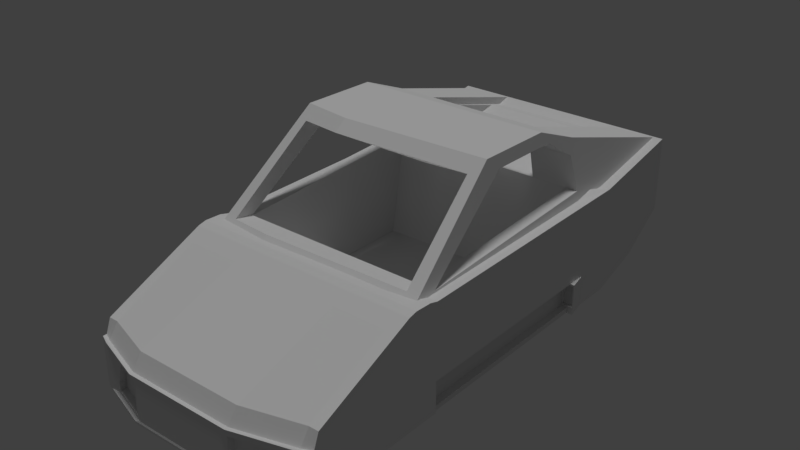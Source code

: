 # Source: Chirotteri.blend  (saved by Blender 2.78.0; exported with 4.5.12 LTS)
import bpy
from mathutils import Matrix  # noqa: F401  (used for matrix-valued properties, if any)

bpy.ops.wm.read_factory_settings(use_empty=True)
scene = bpy.context.scene
scene.name = 'Scene'

# ---- collections
col_collection_1 = bpy.data.collections.new('Collection 1'); scene.collection.children.link(col_collection_1)

# ---- materials (node trees are filled in below, after node groups)
mat_material = bpy.data.materials.new('Material')
mat_material.alpha_threshold = 0.0
mat_material.use_transparent_shadow = False
mat_material.roughness = 0.5

# ---- material node trees

# ---- world
world_world = bpy.data.worlds.new('World'); scene.world = world_world
world_world.color = (0.05088, 0.05088, 0.05088)
world_world.use_sun_shadow = False
world_world.sun_shadow_jitter_overblur = 0.0
world_world.cycles.sampling_method = 'MANUAL'

# ---- lights
light_hemi = bpy.data.lights.new('Hemi', 'SUN')
light_hemi.transmission_factor = 0.0
light_hemi.angle = 0.1993
light_hemi.energy = 1.0
light_hemi.shadow_buffer_clip_start = 0.5
light_hemi.shadow_soft_size = 0.1
light_hemi.shadow_cascade_max_distance = 1000.0

# ---- meshes
me_cube = bpy.data.meshes.new('Cube')
me_cube.from_pydata([(1.236, -2.848, -0.9767), (1.344, -1.308, 0.2349), (1.344, -1.412, 0.2136), (1.344, -2.682, -0.3018), (1.344, -2.747, -0.4579), (1.344, -2.795, -0.4579), (1.344, -0.9818, -0.646), (1.344, 1.542, -0.6415), (1.344, 1.766, -0.6412), (1.344, 2.93, -0.7964), (1.344, 3.507, -0.4227), (1.344, 3.507, 0.00371), (1.344, 3.507, 0.08899), (1.344, 3.507, 0.4301), (1.344, 2.273, 0.2152), (1.344, -0.9819, 0.199), (1.344, -1.097, 0.2272), (0.618, -3.083, -0.9405), (-1.344, -1.097, 0.2272), (-1.344, -1.308, 0.2349), (-1.344, -1.412, 0.2136), (1.236, -1.612, 0.1428), (1.236, -2.682, -0.3018), (1.236, -2.8, -0.4646), (1.236, -2.848, -0.4646), (1.236, -0.9818, -1.0), (1.236, -0.9818, -0.9479), (1.236, 1.563, -0.6415), (1.236, -0.9818, -0.646), (1.39, 1.542, -0.6415), (1.35, 1.766, -0.6412), (1.209, 2.273, -1.0), (1.209, 2.93, -0.7964), (1.209, 3.507, -0.4227), (0.5375, 3.507, -0.4227), (1.303, 3.507, -0.1924), (1.303, 3.507, -0.0005543), (1.303, 3.507, 0.0762), (1.236, 1.766, 0.2152), (-1.236, -0.9818, 0.199), (-1.344, -0.9818, 0.199), (1.236, -0.9819, 0.199), (1.112, -2.863, -0.953), (0.5562, -3.074, -0.9204), (-0.618, -3.083, -0.9405), (-1.236, -0.9818, -1.0), (-1.344, -2.795, -0.4579), (-1.344, -2.747, -0.4579), (-1.344, -2.682, -0.3018), (-1.344, 2.273, 0.2152), (-1.344, 3.507, 0.4301), (-1.344, 3.507, 0.08899), (-1.344, 3.507, 0.00371), (-1.344, 3.507, -0.4227), (-1.344, 2.93, -0.7964), (-1.344, 1.766, -1.0), (-1.344, 1.766, -0.6412), (-1.344, 1.542, -0.6415), (-1.344, -0.9818, -0.646), (-0.618, -1.612, 0.1428), (0.618, -1.612, 0.1428), (0.618, -2.916, -0.2656), (0.618, -3.035, -0.4283), (1.236, 1.563, -0.9472), (1.253, 1.561, -0.6721), (1.34, 1.544, -0.6721), (1.377, 1.544, -0.6721), (1.39, 1.542, -0.9472), (0.5375, 2.273, -1.0), (0.4838, 2.273, -1.0), (0.4838, 3.507, -0.4227), (0.5778, 3.507, -0.1924), (1.303, 3.437, -0.1924), (0.5375, 3.507, 0.08899), (0.6588, 3.507, 0.0762), (1.303, 3.437, 0.0762), (0.5778, 3.507, 0.1026), (-0.618, -1.277, 0.1948), (1.112, -2.863, -0.492), (-0.5562, -3.074, -0.9204), (1.057, -2.884, -0.9109), (-1.236, -2.848, -0.9767), (-1.236, -2.8, -0.4646), (-1.236, -2.848, -0.4646), (-1.236, -2.682, -0.3018), (-1.236, -1.612, 0.1428), (-1.303, 3.507, 0.0762), (-1.303, 3.507, -0.0005543), (-1.303, 3.507, -0.1924), (-0.5375, 3.507, -0.4227), (-1.209, 3.507, -0.4227), (-1.209, 2.93, -0.7964), (-1.209, 2.273, -1.0), (-1.236, 1.563, -1.0), (-1.35, 1.766, -1.0), (-1.35, 1.766, -0.6412), (-1.39, 1.542, -0.6415), (-1.236, 1.563, -0.6415), (-1.236, -0.9818, -0.646), (-1.236, -0.9818, -0.9479), (0.618, -3.083, -0.4283), (1.32, -0.9818, -1.0), (1.32, -0.9818, -0.9479), (1.253, 1.561, -0.9166), (1.32, 1.563, -0.9472), (1.377, 1.544, -0.9166), (1.253, 1.601, -0.6721), (1.34, 1.584, -0.6721), (1.377, 1.584, -0.6721), (4.896e-07, 2.273, -1.0), (7.041e-07, 3.507, -0.4227), (0.5778, 3.507, -0.0005543), (0.5778, 3.437, -0.1924), (0.5778, 3.437, -0.0005543), (0.6588, 3.437, 0.0762), (0.5375, 3.529, 0.08899), (0.5778, 3.529, 0.1026), (0.5375, 3.507, 0.1572), (0.5778, 3.507, 0.164), (1.233, -0.872, 0.2207), (1.132, 0.3135, 0.9996), (1.112, 0.1257, 1.149), (0.618, -1.277, 0.1948), (-1.236, -1.194, 0.1948), (-1.112, 0.1257, 1.149), (-1.132, 0.3135, 0.9996), (-1.233, -0.872, 0.2207), (0.5562, -3.074, -0.4594), (1.057, -2.884, -0.8138), (-0.5562, -3.074, -0.4594), (-1.112, -2.863, -0.953), (0.6118, -3.053, -0.8848), (-0.618, -3.035, -0.4283), (-0.618, -3.083, -0.4283), (-0.5375, 3.507, 0.08899), (-0.5778, 3.507, 0.1026), (-0.6588, 3.507, 0.0762), (-1.303, 3.437, 0.0762), (-0.5778, 3.507, -0.1924), (-1.303, 3.437, -0.1924), (-0.4838, 3.507, -0.4227), (-0.5375, 2.273, -1.0), (-0.4838, 2.273, -1.0), (-1.39, 1.542, -1.0), (-1.39, 1.542, -0.9472), (-1.377, 1.544, -0.6721), (-1.34, 1.544, -0.6721), (-1.253, 1.561, -0.6721), (-1.236, 1.563, -0.9472), (-1.32, -0.9818, -0.9479), (-1.32, -0.9818, -1.0), (-0.618, -2.916, -0.2656), (1.253, 1.601, -0.9166), (1.34, 1.544, -0.9166), (1.377, 1.584, -0.9166), (1.34, 1.584, -0.9166), (-0.5375, 3.507, -0.2095), (0.5375, 3.507, -0.2095), (0.5375, 3.422, 0.08899), (0.5778, 3.529, 0.164), (0.5375, 3.529, 0.1572), (-0.5375, 3.507, 0.1572), (1.217, 1.765, 0.3211), (0.6808, 1.766, 0.301), (1.236, -1.194, 0.1948), (1.112, 1.115, 1.129), (-0.613, -1.171, 0.2714), (-1.093, -1.119, 0.2625), (-1.112, 1.115, 1.129), (-1.132, 1.218, 0.9839), (-1.222, 1.694, 0.3168), (0.9424, -2.927, -0.5421), (0.6118, -3.053, -0.5161), (-0.6118, -3.053, -0.5161), (-1.112, -2.863, -0.492), (-1.057, -2.884, -0.9109), (1.057, -2.801, -0.8138), (1.057, -2.801, -0.9109), (0.6118, -2.97, -0.8848), (-0.5778, 3.507, 0.164), (-0.5778, 3.529, 0.1026), (-0.5375, 3.529, 0.08899), (-0.5375, 3.507, 0.00371), (-0.5778, 3.507, -0.0005543), (-0.6588, 3.437, 0.0762), (-0.5778, 3.437, -0.0005543), (-0.5778, 3.437, -0.1924), (-1.344, 1.542, -1.0), (-1.377, 1.544, -0.9166), (-1.377, 1.584, -0.6721), (-1.34, 1.584, -0.6721), (-1.253, 1.601, -0.6721), (-1.253, 1.561, -0.9166), (-1.32, 1.563, -0.9472), (-0.5375, 3.529, 0.1572), (1.093, 1.765, 0.3211), (1.093, 1.766, 0.301), (1.093, -1.118, 0.2624), (1.112, 1.761, 0.8914), (1.13, 1.247, 0.9834), (1.148, 1.697, 0.7203), (-1.013, -0.05527, 1.03), (-0.5562, 0.04232, 1.149), (-1.112, 1.761, 0.8914), (-1.148, 1.697, 0.7203), (-1.13, 1.247, 0.9834), (0.9424, -2.844, -0.5421), (0.6118, -2.97, -0.5161), (-0.6118, -3.053, -0.8848), (-0.9425, -2.927, -0.5421), (-1.057, -2.884, -0.8138), (-1.236, 1.766, 0.2152), (-1.236, 2.281, 0.1976), (1.236, 2.281, 0.1976), (0.618, 1.766, 0.2152), (-0.5778, 3.529, 0.164), (-0.5375, 3.422, 0.08899), (-1.34, 1.544, -0.9166), (-1.377, 1.584, -0.9166), (-1.253, 1.601, -0.9166), (-1.34, 1.584, -0.9166), (1.212, 1.765, 0.3442), (1.216, 1.769, 0.3213), (0.5636, -0.1146, 1.035), (1.013, -0.05425, 1.03), (3.576e-07, 1.761, 0.8914), (-0.5636, -0.1146, 1.035), (-0.6674, 1.761, 0.8914), (-0.6118, -2.97, -0.5161), (-0.6118, -2.97, -0.8848), (-0.9425, -2.844, -0.5421), (-1.057, -2.801, -0.9109), (-1.057, -2.801, -0.8138), (-1.236, 3.506, 0.3812), (1.236, 3.506, 0.3812), (1.236, 3.5, 0.4266), (0.7416, 3.5, 0.4266), (0.6674, 1.761, 0.8914), (0.7124, 1.765, 0.3442), (-0.6674, 1.739, 0.8094), (-0.6289, 1.751, 0.8518), (-0.7416, 3.5, 0.4266), (-1.236, 3.5, 0.4266), (-1.216, 1.769, 0.3213), (-0.618, 3.5, 0.4266), (0.3708, 3.5, 0.4266), (0.7416, 3.471, 0.3575), (0.6674, 1.739, 0.8094), (0.6235, 1.751, 0.8518), (-0.6381, 1.739, 0.8094), (-0.7416, 3.479, 0.3447), (0.618, 3.5, 0.4266), (0.6326, 1.739, 0.8094), (-0.3708, 3.5, 0.4266), (-0.6573, 2.074, 0.7203), (-0.6787, 3.034, 0.464), (6.31e-07, 3.5, 0.4266), (0.6728, 3.054, 0.4663), (0.6518, 2.081, 0.7203), (-0.2018, 3.293, -0.3648), (-0.2018, 3.559, -0.3648), (-0.173, 3.559, -0.4979), (-0.173, 3.293, -0.4979), (0.2018, 3.293, -0.3648), (0.173, 3.293, -0.4979), (-0.173, 3.293, -0.2317), (-0.173, 3.559, -0.2317), (-0.1453, 3.559, -0.3648), (-0.1246, 3.559, -0.4607), (0.173, 3.559, -0.4979), (0.2018, 3.559, -0.3648), (0.173, 3.293, -0.2317), (0.173, 3.559, -0.2317), (-0.1246, 3.559, -0.269), (0.1246, 3.559, -0.4607), (-0.1453, 3.546, -0.3648), (-0.1246, 3.546, -0.4607), (0.1453, 3.559, -0.3648), (0.1246, 3.559, -0.269), (-0.1246, 3.546, -0.269), (0.1246, 3.546, -0.4607), (0.1453, 3.546, -0.3648), (0.1246, 3.546, -0.269), (-1.093, 1.552, -0.8233), (-1.093, 1.769, 0.3213), (-0.6787, 1.769, 0.3213), (-1.093, -0.872, 0.2207), (-1.093, -0.4236, -0.8233), (-0.6573, 1.697, 0.7203), (0.6728, 1.769, 0.3213), (-0.6289, 1.472, 0.8518), (1.093, 1.552, -0.8233), (1.093, 1.769, 0.3213), (-1.013, 0.3135, 0.9996), (0.6518, 1.697, 0.7203), (1.093, -0.872, 0.2207), (1.093, -0.4236, -0.8233), (0.6235, 1.472, 0.8518), (1.013, 0.3135, 0.9996), (1.344, -1.412, 0.2136), (1.344, -2.682, -0.3018), (1.344, -2.682, -0.3018), (1.344, -2.747, -0.4579), (1.344, -2.747, -0.4579), (1.344, -2.795, -0.4579), (1.344, -2.795, -0.4579), (1.344, -2.682, -1.0), (1.344, -0.9818, -1.0), (1.344, -0.9818, -1.0), (1.344, -0.9818, -0.646), (1.344, -0.9818, -0.646), (1.344, 1.542, -0.6415), (1.344, 1.542, -0.6415), (1.344, 1.542, -0.6415), (1.344, 1.766, -0.6412), (1.344, 1.766, -0.6412), (1.344, 1.766, -1.0), (1.344, 1.766, -1.0), (1.344, 2.273, -1.0), (1.344, 2.273, -1.0), (1.344, 2.273, -1.0), (1.344, 2.93, -0.7964), (1.344, 3.507, -0.4227), (1.344, 3.507, -0.4227), (1.344, 3.507, -0.4227), (1.344, 3.507, 0.00371), (1.344, 3.507, 0.08899), (1.344, 3.507, 0.4301), (1.344, 3.507, 0.4301), (1.344, 2.273, 0.2152), (1.344, -0.9819, 0.199), (1.344, -1.097, 0.2272), (1.236, -2.848, -1.0), (1.344, -2.795, -0.9933), (1.344, -2.795, -0.9933), (1.236, -2.848, -0.9767), (0.618, -3.083, -0.9405), (0.618, -3.083, -0.9638), (-1.344, -1.097, 0.2272), (-1.344, -1.308, 0.2349), (1.344, -1.308, 0.2349), (-1.344, -1.412, 0.2136), (1.236, -2.682, -0.3018), (1.236, -2.8, -0.4646), (1.236, -2.848, -0.4646), (1.236, -2.848, -0.4646), (1.236, -0.9818, -1.0), (1.236, -0.9818, -0.9479), (1.236, -0.9818, -0.9479), (1.236, -0.9818, -0.9479), (1.236, 1.563, -0.6415), (1.236, 1.563, -0.6415), (1.236, -0.9818, -0.646), (1.236, -0.9818, -0.646), (1.39, 1.542, -0.6415), (1.39, 1.542, -0.6415), (1.35, 1.766, -0.6412), (1.35, 1.766, -0.6412), (1.35, 1.766, -1.0), (1.35, 1.766, -1.0), (1.344, 1.542, -1.0), (1.236, 1.563, -1.0), (1.236, 1.563, -1.0), (1.344, -2.747, -0.9933), (-0.618, -3.083, -0.9638), (-1.236, -2.848, -1.0), (-1.344, -2.795, -0.9933), (-1.344, -2.795, -0.9933), (-1.236, 1.563, -1.0), (-1.236, 1.563, -1.0), (-1.344, 1.542, -1.0), (-1.39, 1.542, -1.0), (-1.39, 1.542, -1.0), (-1.35, 1.766, -1.0), (-1.35, 1.766, -1.0), (1.39, 1.542, -1.0), (1.39, 1.542, -1.0), (1.209, 2.273, -1.0), (1.209, 3.507, -0.4227), (0.5375, 3.507, -0.4227), (0.5375, 3.507, -0.4227), (1.303, 3.507, -0.1924), (1.303, 3.507, -0.1924), (1.303, 3.507, -0.0005543), (1.303, 3.507, 0.0762), (1.303, 3.507, 0.0762), (1.236, -0.9819, 0.199), (1.236, -0.9819, 0.199), (-1.236, -0.9818, 0.199), (-1.236, -0.9818, 0.199), (1.112, -2.863, -0.953), (0.5562, -3.074, -0.9204), (-1.344, -2.795, -0.4579), (-1.344, -2.795, -0.4579), (-1.344, -2.747, -0.4579), (-1.344, -2.747, -0.4579), (-1.344, -2.682, -0.3018), (-1.344, -2.682, -0.3018), (-1.344, -0.9818, 0.199), (-1.344, 2.273, 0.2152), (-1.344, 3.507, 0.4301), (-1.344, 3.507, 0.4301), (-1.344, 3.507, 0.08899), (-1.344, 3.507, 0.00371), (-1.344, 3.507, -0.4227), (-1.344, 3.507, -0.4227), (-1.344, 3.507, -0.4227), (-1.344, 2.93, -0.7964), (-1.344, 2.273, -1.0), (-1.344, 2.273, -1.0), (-1.344, 2.273, -1.0), (-1.344, 1.766, -1.0), (-1.344, 1.766, -1.0), (-1.344, 1.766, -0.6412), (-1.344, 1.766, -0.6412), (-1.344, 1.542, -0.6415), (-1.344, 1.542, -0.6415), (-1.344, 1.542, -0.6415), (-1.344, -0.9818, -0.646), (-1.344, -0.9818, -0.646), (-1.344, -0.9818, -1.0), (-1.344, -0.9818, -1.0), (-1.344, -2.682, -1.0), (-1.344, -2.747, -0.9933), (0.618, -2.916, -0.2656), (0.618, -3.035, -0.4283), (-0.618, -3.083, -0.4283), (-0.618, -3.083, -0.4283), (0.618, -3.083, -0.4283), (0.618, -3.083, -0.4283), (1.236, 1.563, -0.9472), (1.236, 1.563, -0.9472), (1.236, 1.563, -0.9472), (1.253, 1.561, -0.9166), (1.253, 1.561, -0.9166), (1.253, 1.561, -0.6721), (1.253, 1.561, -0.6721), (1.34, 1.544, -0.6721), (1.377, 1.544, -0.6721), (1.377, 1.544, -0.6721), (1.39, 1.542, -0.9472), (0.5375, 2.273, -1.0), (0.4838, 2.273, -1.0), (0.4838, 2.273, -1.0), (0.4838, 3.507, -0.4227), (0.4838, 3.507, -0.4227), (0.5778, 3.507, -0.1924), (0.5778, 3.507, -0.1924), (1.303, 3.437, -0.1924), (1.303, 3.437, -0.1924), (0.6588, 3.507, 0.0762), (0.6588, 3.507, 0.0762), (1.303, 3.437, 0.0762), (1.303, 3.437, 0.0762), (0.5375, 3.507, 0.08899), (0.5375, 3.507, 0.08899), (0.5778, 3.507, 0.1026), (0.5778, 3.507, 0.1026), (0.618, -1.277, 0.1948), (-0.618, -1.277, 0.1948), (-1.236, -1.194, 0.1948), (-1.236, -1.194, 0.1948), (1.236, -1.194, 0.1948), (1.236, -1.194, 0.1948), (1.217, 1.765, 0.3211), (1.217, 1.765, 0.3211), (1.217, 1.765, 0.3211), (1.217, 1.765, 0.3211), (1.217, 1.765, 0.3211), (1.236, 1.766, 0.2152), (1.236, 1.766, 0.2152), (1.236, 1.766, 0.2152), (1.236, 1.766, 0.2152), (1.112, -2.863, -0.492), (-0.5562, -3.074, -0.9204), (-0.618, -3.083, -0.9405), (-1.236, -2.848, -0.9767), (-1.236, -2.848, -0.4646), (-1.236, -2.848, -0.4646), (-1.236, -2.8, -0.4646), (-1.236, -2.682, -0.3018), (-1.303, 3.507, 0.0762), (-1.303, 3.507, 0.0762), (-1.303, 3.507, -0.0005543), (-1.303, 3.507, -0.1924), (-1.303, 3.507, -0.1924), (-0.5375, 3.507, -0.4227), (-0.5375, 3.507, -0.4227), (-1.209, 3.507, -0.4227), (-1.209, 2.273, -1.0), (-1.35, 1.766, -0.6412), (-1.35, 1.766, -0.6412), (-1.39, 1.542, -0.6415), (-1.39, 1.542, -0.6415), (-1.236, 1.563, -0.6415), (-1.236, 1.563, -0.6415), (-1.236, -0.9818, -0.646), (-1.236, -0.9818, -0.646), (-1.236, -0.9818, -0.9479), (-1.236, -0.9818, -0.9479), (-1.236, -0.9818, -0.9479), (-1.236, -0.9818, -1.0), (1.32, -0.9818, -1.0), (1.32, -0.9818, -0.9479), (1.32, -0.9818, -0.9479), (1.32, 1.563, -0.9472), (1.32, 1.563, -0.9472), (1.377, 1.544, -0.9166), (1.377, 1.544, -0.9166), (1.253, 1.601, -0.6721), (1.253, 1.601, -0.6721), (1.34, 1.584, -0.6721), (1.377, 1.584, -0.6721), (1.377, 1.584, -0.6721), (4.896e-07, 2.273, -1.0), (7.041e-07, 3.507, -0.4227), (7.041e-07, 3.507, -0.4227), (7.041e-07, 3.507, -0.4227), (0.5778, 3.507, -0.0005543), (0.5778, 3.507, -0.0005543), (0.5778, 3.437, -0.1924), (0.5778, 3.437, -0.1924), (0.5778, 3.437, -0.0005543), (0.5778, 3.437, -0.0005543), (0.6588, 3.437, 0.0762), (0.6588, 3.437, 0.0762), (0.5375, 3.529, 0.08899), (0.5778, 3.529, 0.1026), (0.5778, 3.529, 0.1026), (0.5778, 3.507, 0.164), (0.5778, 3.507, 0.164), (0.5375, 3.507, 0.1572), (1.112, 0.1257, 1.149), (1.112, 0.1257, 1.149), (1.233, -0.872, 0.2207), (1.233, -0.872, 0.2207), (1.132, 0.3135, 0.9996), (1.132, 0.3135, 0.9996), (-1.112, 0.1257, 1.149), (-1.112, 0.1257, 1.149), (-1.132, 0.3135, 0.9996), (-1.132, 0.3135, 0.9996), (-1.233, -0.872, 0.2207), (-1.233, -0.872, 0.2207), (0.5562, -3.074, -0.4594), (0.6118, -3.053, -0.5161), (0.6118, -3.053, -0.5161), (0.9424, -2.927, -0.5421), (0.9424, -2.927, -0.5421), (1.057, -2.884, -0.8138), (1.057, -2.884, -0.9109), (1.057, -2.884, -0.9109), (0.6118, -3.053, -0.8848), (0.6118, -3.053, -0.8848), (-1.112, -2.863, -0.953), (-0.618, -3.035, -0.4283), (-0.5778, 3.507, 0.1026), (-0.5778, 3.507, 0.1026), (-0.5375, 3.507, 0.08899), (-0.5375, 3.507, 0.08899), (-0.6588, 3.507, 0.0762), (-0.6588, 3.507, 0.0762), (-1.303, 3.437, 0.0762), (-1.303, 3.437, 0.0762), (-0.5778, 3.507, -0.1924), (-0.5778, 3.507, -0.1924), (-1.303, 3.437, -0.1924), (-1.303, 3.437, -0.1924), (-0.4838, 3.507, -0.4227), (-0.4838, 3.507, -0.4227), (-0.4838, 2.273, -1.0), (-1.39, 1.542, -0.9472), (-1.377, 1.544, -0.6721), (-1.377, 1.544, -0.6721), (-1.34, 1.544, -0.6721), (-1.253, 1.561, -0.6721), (-1.253, 1.561, -0.6721), (-1.253, 1.561, -0.9166), (-1.253, 1.561, -0.9166), (-1.236, 1.563, -0.9472), (-1.236, 1.563, -0.9472), (-1.236, 1.563, -0.9472), (-1.32, -0.9818, -0.9479), (-1.32, -0.9818, -0.9479), (-1.32, -0.9818, -1.0), (-0.618, -2.916, -0.2656), (1.32, 1.563, -1.0), (1.32, 1.563, -1.0), (1.253, 1.601, -0.9166), (1.253, 1.601, -0.9166), (1.377, 1.584, -0.9166), (1.377, 1.584, -0.9166), (1.34, 1.584, -0.9166), (1.34, 1.544, -0.9166), (0.5375, 3.507, -0.2095), (0.5375, 3.422, 0.08899), (0.5375, 3.422, 0.08899), (0.5778, 3.529, 0.164), (0.5778, 3.529, 0.164), (0.5375, 3.529, 0.1572), (-0.5375, 3.507, 0.1572), (1.112, 1.115, 1.129), (-0.613, -1.171, 0.2714), (-1.093, -1.119, 0.2625), (-1.093, -1.119, 0.2625), (-1.112, 1.115, 1.129), (-1.132, 1.218, 0.9839), (-1.222, 1.694, 0.3168), (-0.5562, -3.074, -0.4594), (-1.112, -2.863, -0.492), (1.057, -2.801, -0.8138), (1.057, -2.801, -0.9109), (1.057, -2.801, -0.9109), (0.6118, -2.97, -0.8848), (0.6118, -2.97, -0.8848), (-0.5778, 3.507, 0.164), (-0.5778, 3.507, 0.164), (-0.5778, 3.529, 0.1026), (-0.5778, 3.529, 0.1026), (-0.5375, 3.529, 0.08899), (-0.5375, 3.507, 0.00371), (-0.5778, 3.507, -0.0005543), (-0.5778, 3.507, -0.0005543), (-0.6588, 3.437, 0.0762), (-0.6588, 3.437, 0.0762), (-0.5778, 3.437, -0.0005543), (-0.5778, 3.437, -0.0005543), (-0.5778, 3.437, -0.1924), (-0.5778, 3.437, -0.1924), (-1.377, 1.544, -0.9166), (-1.377, 1.544, -0.9166), (-1.377, 1.584, -0.6721), (-1.377, 1.584, -0.6721), (-1.34, 1.584, -0.6721), (-1.253, 1.601, -0.6721), (-1.253, 1.601, -0.6721), (-1.32, 1.563, -0.9472), (-1.32, 1.563, -0.9472), (-1.32, 1.563, -1.0), (-1.32, 1.563, -1.0), (-0.5375, 2.273, -1.0), (-0.5375, 3.529, 0.1572), (1.093, 1.765, 0.3211), (1.093, 1.765, 0.3211), (1.093, 1.765, 0.3211), (1.093, 1.765, 0.3211), (1.093, 1.765, 0.3211), (1.093, 1.766, 0.301), (1.093, 1.766, 0.301), (1.093, 1.766, 0.301), (1.093, 1.766, 0.301), (0.6808, 1.766, 0.301), (1.112, 1.761, 0.8914), (1.112, 1.761, 0.8914), (1.112, 1.761, 0.8914), (1.112, 1.761, 0.8914), (1.112, 1.761, 0.8914), (1.13, 1.247, 0.9834), (1.13, 1.247, 0.9834), (1.148, 1.697, 0.7203), (1.148, 1.697, 0.7203), (1.093, -1.118, 0.2624), (1.093, -1.118, 0.2624), (-1.013, -0.05527, 1.03), (-1.013, -0.05527, 1.03), (-0.5562, 0.04232, 1.149), (-1.112, 1.761, 0.8914), (-1.148, 1.697, 0.7203), (-1.148, 1.697, 0.7203), (-1.13, 1.247, 0.9834), (-1.13, 1.247, 0.9834), (0.9424, -2.844, -0.5421), (0.9424, -2.844, -0.5421), (0.6118, -2.97, -0.5161), (0.6118, -2.97, -0.5161), (-0.9425, -2.927, -0.5421), (-0.9425, -2.927, -0.5421), (-0.6118, -3.053, -0.5161), (-0.6118, -3.053, -0.5161), (-0.6118, -3.053, -0.8848), (-0.6118, -3.053, -0.8848), (-1.057, -2.884, -0.9109), (-1.057, -2.884, -0.9109), (-1.057, -2.884, -0.8138), (-1.236, 1.766, 0.2152), (-1.236, 1.766, 0.2152), (-1.236, 2.281, 0.1976), (-0.5778, 3.529, 0.164), (-0.5778, 3.529, 0.164), (-0.5375, 3.422, 0.08899), (-0.5375, 3.422, 0.08899), (-0.5375, 3.507, -0.2095), (-1.34, 1.544, -0.9166), (-1.377, 1.584, -0.9166), (-1.377, 1.584, -0.9166), (-1.253, 1.601, -0.9166), (-1.253, 1.601, -0.9166), (-1.34, 1.584, -0.9166), (1.236, 3.506, 0.3812), (1.236, 3.506, 0.3812), (1.236, 3.5, 0.4266), (1.236, 3.5, 0.4266), (1.236, 3.5, 0.4266), (1.212, 1.765, 0.3442), (1.212, 1.765, 0.3442), (1.212, 1.765, 0.3442), (1.216, 1.769, 0.3213), (1.216, 1.769, 0.3213), (0.5636, -0.1146, 1.035), (1.013, -0.05425, 1.03), (1.013, -0.05425, 1.03), (3.576e-07, 1.761, 0.8914), (3.576e-07, 1.761, 0.8914), (-0.5636, -0.1146, 1.035), (-0.6118, -2.97, -0.5161), (-0.6118, -2.97, -0.5161), (-0.6118, -2.97, -0.8848), (-0.6118, -2.97, -0.8848), (-0.9425, -2.844, -0.5421), (-0.9425, -2.844, -0.5421), (-1.057, -2.801, -0.9109), (-1.057, -2.801, -0.9109), (-1.057, -2.801, -0.8138), (-1.236, 3.5, 0.4266), (-1.236, 3.5, 0.4266), (-1.236, 3.5, 0.4266), (-1.236, 3.506, 0.3812), (-1.236, 3.506, 0.3812), (1.236, 2.281, 0.1976), (0.7416, 3.5, 0.4266), (0.7416, 3.5, 0.4266), (0.7416, 3.5, 0.4266), (0.6674, 1.761, 0.8914), (0.6674, 1.761, 0.8914), (0.6674, 1.761, 0.8914), (-0.6674, 1.739, 0.8094), (-0.6674, 1.739, 0.8094), (-0.6674, 1.761, 0.8914), (-0.6674, 1.761, 0.8914), (-0.7416, 3.5, 0.4266), (-0.7416, 3.5, 0.4266), (-0.7416, 3.5, 0.4266), (0.618, 3.5, 0.4266), (0.618, 3.5, 0.4266), (0.3708, 3.5, 0.4266), (0.3708, 3.5, 0.4266), (0.7416, 3.471, 0.3575), (0.7416, 3.471, 0.3575), (0.6674, 1.739, 0.8094), (0.6674, 1.739, 0.8094), (-0.6289, 1.751, 0.8518), (-0.6289, 1.751, 0.8518), (-0.6381, 1.739, 0.8094), (-0.6381, 1.739, 0.8094), (-0.7416, 3.479, 0.3447), (-0.7416, 3.479, 0.3447), (0.6235, 1.751, 0.8518), (0.6235, 1.751, 0.8518), (0.6326, 1.739, 0.8094), (0.6326, 1.739, 0.8094), (-0.6573, 2.074, 0.7203), (-0.6787, 3.034, 0.464), (-0.3708, 3.5, 0.4266), (-0.3708, 3.5, 0.4266), (-0.618, 3.5, 0.4266), (-0.618, 3.5, 0.4266), (6.31e-07, 3.5, 0.4266), (6.31e-07, 3.5, 0.4266), (6.31e-07, 3.5, 0.4266), (0.6728, 3.054, 0.4663), (0.6518, 2.081, 0.7203), (-1.093, 1.769, 0.3213), (-1.093, 1.769, 0.3213), (-1.216, 1.769, 0.3213), (-1.216, 1.769, 0.3213), (-1.093, -0.872, 0.2207), (-1.093, -0.872, 0.2207), (-1.093, -0.872, 0.2207), (-1.093, -0.872, 0.2207), (-1.093, -0.872, 0.2207), (-1.093, 1.552, -0.8233), (-1.093, 1.552, -0.8233), (-1.093, -0.4236, -0.8233), (-1.093, -0.4236, -0.8233), (0.6728, 1.769, 0.3213), (0.6728, 1.769, 0.3213), (-0.6787, 1.769, 0.3213), (-0.6787, 1.769, 0.3213), (-0.6573, 1.697, 0.7203), (-0.6573, 1.697, 0.7203), (-0.6289, 1.472, 0.8518), (-0.6289, 1.472, 0.8518), (1.093, 1.552, -0.8233), (1.093, 1.552, -0.8233), (-1.013, 0.3135, 0.9996), (-1.013, 0.3135, 0.9996), (0.6518, 1.697, 0.7203), (0.6518, 1.697, 0.7203), (1.093, 1.769, 0.3213), (1.093, 1.769, 0.3213), (1.093, -0.872, 0.2207), (1.093, -0.872, 0.2207), (1.093, -0.872, 0.2207), (1.093, -0.872, 0.2207), (1.093, -0.872, 0.2207), (1.093, -0.4236, -0.8233), (1.093, -0.4236, -0.8233), (0.6235, 1.472, 0.8518), (0.6235, 1.472, 0.8518), (1.013, 0.3135, 0.9996), (1.013, 0.3135, 0.9996), (-0.2018, 3.559, -0.3648), (-0.173, 3.559, -0.4979), (-0.173, 3.559, -0.4979), (-0.173, 3.293, -0.4979), (-0.173, 3.293, -0.4979), (-0.2018, 3.293, -0.3648), (0.173, 3.293, -0.4979), (0.173, 3.293, -0.4979), (0.2018, 3.293, -0.3648), (-0.173, 3.293, -0.2317), (-0.173, 3.293, -0.2317), (-0.173, 3.559, -0.2317), (-0.173, 3.559, -0.2317), (-0.1453, 3.559, -0.3648), (-0.1246, 3.559, -0.4607), (-0.1246, 3.559, -0.4607), (0.173, 3.559, -0.4979), (0.173, 3.559, -0.4979), (0.2018, 3.559, -0.3648), (0.173, 3.293, -0.2317), (0.173, 3.293, -0.2317), (0.173, 3.559, -0.2317), (0.173, 3.559, -0.2317), (-0.1246, 3.559, -0.269), (-0.1246, 3.559, -0.269), (0.1246, 3.559, -0.4607), (0.1246, 3.559, -0.4607), (-0.1453, 3.546, -0.3648), (-0.1246, 3.546, -0.4607), (-0.1246, 3.546, -0.4607), (0.1246, 3.559, -0.269), (0.1246, 3.559, -0.269), (0.1246, 3.546, -0.4607), (0.1246, 3.546, -0.4607), (0.1453, 3.546, -0.3648), (0.1453, 3.559, -0.3648), (0.1246, 3.546, -0.269), (0.1246, 3.546, -0.269), (-0.1246, 3.546, -0.269), (-0.1246, 3.546, -0.269), (0.618, 1.766, 0.2152), (0.618, 1.766, 0.2152)], [], [(1, 299, 300, 302, 304, 334, 363, 306, 307, 309, 311, 314, 316, 318, 321, 322, 325, 326, 327, 329, 330, 331), (344, 335, 332, 333, 305), (332, 335, 336, 337), (16, 338, 339, 340), (339, 341, 2, 340), (84, 85, 59, 585, 424, 60, 21, 342, 301, 2, 341, 397), (3, 22, 343, 303), (310, 308, 346, 347, 352), (350, 312, 6, 353), (315, 313, 354, 356), (8, 357, 358, 317), (9, 320, 377, 32), (323, 9, 32, 378), (12, 11, 383, 384), (388, 398, 338, 16, 15, 386), (17, 0, 390, 391), (336, 475, 364, 337), (392, 394, 396, 20, 19, 18, 40, 399, 400, 402, 403, 404, 407, 408, 411, 413, 415, 418, 421, 422, 423, 367), (342, 21, 60, 424), (351, 28, 348, 430), (7, 27, 431, 361, 360, 593, 433, 435, 437), (355, 7, 437, 438), (29, 440, 375, 359, 30), (31, 319, 441, 442), (379, 324, 33, 444), (522, 525, 452, 449, 521), (458, 459, 460, 389, 387, 462), (388, 685, 851, 651, 648, 646, 468, 470, 386, 15, 14, 49, 398), (335, 344, 473, 42), (336, 43, 474, 475), (364, 475, 476, 365), (365, 476, 477, 393, 366), (555, 479, 395, 46, 478, 426, 428, 345, 5, 4, 23, 425), (47, 82, 480, 48), (620, 134, 689, 691), (54, 406, 488, 91), (409, 54, 91, 489), (414, 412, 374, 490), (416, 56, 491, 492), (494, 496, 419, 417), (497, 498, 501, 420, 58), (22, 61, 62, 343), (349, 25, 502, 503), (432, 26, 504, 505), (67, 355, 438, 507), (65, 436, 509, 511, 512, 439), (600, 531, 599, 641), (380, 445, 515), (382, 446, 520, 448), (450, 385, 453, 524), (456, 454, 526, 527), (542, 607, 684, 39, 461, 538, 605, 606, 540), (24, 429, 544, 78), (42, 473, 127, 545, 547, 549, 550, 552, 43), (127, 608, 474, 43), (81, 44, 79, 554), (85, 84, 585, 59), (405, 486, 568, 90), (49, 14, 328, 401), (410, 92, 570, 640), (372, 571, 493, 95, 373), (57, 96, 572, 574), (575, 577, 692, 370, 369, 579, 495, 57, 574), (499, 98, 97, 580), (45, 500, 582, 584), (61, 151, 132, 62), (102, 101, 586, 506), (362, 63, 104, 587), (64, 434, 588, 510), (508, 66, 513, 590), (106, 589, 592, 107), (107, 592, 591, 108), (376, 67, 507, 593, 360), (68, 514, 443), (516, 569, 487), (316, 411, 408, 318), (447, 518, 523, 112), (519, 451, 114, 113), (530, 457, 528, 597), (465, 644, 801, 534), (531, 529, 598, 599), (91, 32, 377, 69, 109, 142, 489), (662, 710, 810, 802), (603, 663, 713, 202, 539, 123, 77, 602), (100, 427, 608, 127), (127, 43, 552, 545), (477, 476, 130, 609), (551, 128, 610, 611), (553, 80, 612, 613), (151, 480, 82, 132), (133, 83, 174, 129), (71, 381, 383, 11, 10, 34, 517, 89, 53, 52, 87, 484, 564, 622, 182, 156, 157, 455, 76, 118, 117, 161, 615, 556, 558, 51, 50, 13, 12, 384, 74, 111), (559, 557, 617, 619), (482, 560, 623, 562), (792, 781, 783, 806), (454, 559, 619, 526), (565, 485, 567, 627), (96, 144, 629, 572), (576, 146, 573, 631, 633, 634), (99, 581, 636, 583), (149, 637, 639, 150), (153, 105, 154, 155, 152, 103), (109, 141, 142), (559, 454, 596, 690), (73, 594, 595), (163, 852, 472, 466, 643, 196), (464, 535, 536, 657, 659, 705, 652, 601, 532, 463, 41, 469), (665, 533, 165, 168, 124), (686, 684, 607, 774, 667, 669, 606, 605, 666, 723, 726), (128, 548, 671, 610), (546, 131, 614, 673), (608, 609, 675, 677), (130, 474, 608, 677, 679, 681, 683, 675, 609), (176, 672, 674, 178, 177), (211, 212, 728, 471, 214), (616, 600, 641, 687), (135, 179, 688, 618), (32, 91, 488, 140, 110, 70, 378), (561, 621, 625, 624), (183, 138, 628, 626), (371, 370, 692, 629, 144), (145, 630, 693, 632), (578, 147, 635, 695), (697, 190, 189, 694), (696, 191, 190, 697), (148, 368, 638, 193), (160, 159, 116, 115, 181, 180, 215, 194), (38, 213, 698, 700, 654, 703, 706, 467), (711, 203, 168, 165, 653), (171, 172, 207, 206), (680, 678, 714, 716), (173, 676, 718, 715), (682, 208, 717, 720), (210, 175, 721, 722), (728, 212, 727, 699), (188, 217, 192, 219, 220, 218), (655, 701, 729, 732), (704, 656, 238), (121, 202, 713, 708, 709, 661, 602, 77, 122, 164), (724, 203, 738, 739), (228, 719, 232, 231, 229), (209, 210, 722, 230), (768, 742, 702, 234, 233, 725, 765), (730, 235, 743, 744), (731, 746, 748, 733), (740, 737, 735, 754), (747, 755, 736, 753, 760, 761, 769, 770, 758, 749), (762, 764, 242, 741), (251, 766, 745), (752, 239, 227, 712, 734, 247, 759, 756, 750), (767, 244, 763), (775, 782, 780, 772), (88, 483, 481, 563, 566), (283, 793, 649, 798, 784, 786, 771), (37, 36, 35, 72, 75), (255, 254, 788, 787), (258, 257, 785, 796), (289, 769, 761, 285), (800, 805, 287, 778), (166, 197, 295, 777, 604), (543, 541, 794, 776), (788, 254, 249, 751, 790), (223, 226, 664, 795, 125, 169, 670, 658, 537, 809, 224), (221, 660, 294, 784, 798, 707), (799, 647, 642), (156, 216, 158, 157), (291, 296, 804, 195, 650), (791, 240, 757, 807), (241, 250, 246, 236, 245, 256, 253), (205, 668, 789, 290, 808, 797, 200, 199), (645, 162, 222, 292), (297, 248, 252, 258, 796), (786, 288, 204, 773, 771), (51, 558, 182, 622, 136, 86, 87, 52), (126, 779, 284, 243, 170), (120, 119, 803, 298), (816, 811, 812, 814), (819, 259, 815, 817), (820, 822, 811, 816), (813, 260, 824, 825), (262, 261, 827, 818), (829, 263, 264, 828), (830, 821, 259, 819), (831, 832, 823, 265), (260, 266, 834, 824), (269, 813, 825, 836), (826, 267, 838, 839), (270, 269, 836, 846), (833, 271, 263, 829), (266, 272, 841, 834), (267, 835, 850, 838), (837, 268, 840, 843), (275, 845, 844, 276), (272, 270, 846, 841), (277, 274, 280, 281), (273, 842, 847, 849), (279, 848, 845, 275), (278, 277, 281, 282), (139, 137, 184, 185, 186), (201, 167, 286, 293), (93, 187, 143, 94, 55), (203, 711, 738), (225, 198, 237), (359, 375, 93, 55), (101, 150, 639, 586), (306, 422, 421, 307), (333, 332, 337, 364, 365, 366, 367, 423, 422, 306, 363, 334)])
_uv = me_cube.uv_layers.new(name='UVMap')
_uv.uv.foreach_set('vector', [0.2573, 0.2671, 0.2547, 0.2666, 0.2225, 0.2536, 0.2209, 0.2496, 0.2197, 0.2496, 0.2197, 0.2361, 0.2209, 0.2361, 0.2225, 0.2359, 0.2655, 0.2359, 0.2655, 0.2449, 0.3294, 0.245, 0.335, 0.245, 0.335, 0.2359, 0.3478, 0.2359, 0.3645, 0.2411, 0.3791, 0.2505, 0.3791, 0.2613, 0.3791, 0.2635, 0.3791, 0.2721, 0.3478, 0.2667, 0.2655, 0.2662, 0.2626, 0.267, 0.2183, 0.2495, 0.2183, 0.2365, 0.2183, 0.2359, 0.2197, 0.2361, 0.2197, 0.2496, 0.2183, 0.2359, 0.2183, 0.2365, 0.2124, 0.2374, 0.2124, 0.2368, 0.2626, 0.267, 0.2626, 0.267, 0.2573, 0.2671, 0.2573, 0.2671, 0.2573, 0.2671, 0.2547, 0.2666, 0.2547, 0.2666, 0.2573, 0.2671, 0.2225, 0.2536, 0.2496, 0.2648, 0.2496, 0.2648, 0.2166, 0.2545, 0.2166, 0.2545, 0.2496, 0.2648, 0.2496, 0.2648, 0.2225, 0.2536, 0.2225, 0.2536, 0.2547, 0.2666, 0.2547, 0.2666, 0.2225, 0.2536, 0.2225, 0.2536, 0.2225, 0.2536, 0.2196, 0.2495, 0.2209, 0.2496, 0.2655, 0.2449, 0.2655, 0.2359, 0.2655, 0.2359, 0.2655, 0.2372, 0.2655, 0.2449, 0.3299, 0.245, 0.3294, 0.245, 0.2655, 0.2449, 0.2655, 0.2449, 0.335, 0.245, 0.3294, 0.245, 0.3294, 0.245, 0.335, 0.245, 0.335, 0.245, 0.335, 0.245, 0.335, 0.2359, 0.335, 0.2359, 0.3645, 0.2411, 0.3478, 0.2359, 0.3478, 0.2359, 0.3645, 0.2411, 0.3791, 0.2505, 0.3645, 0.2411, 0.3645, 0.2411, 0.3791, 0.2505, 0.3791, 0.2635, 0.3791, 0.2613, 0.3791, 0.2612, 0.3791, 0.2631, 0.2655, 0.2662, 0.2655, 0.2662, 0.2626, 0.267, 0.2626, 0.267, 0.2655, 0.2662, 0.2655, 0.2662, 0.2124, 0.2374, 0.2183, 0.2365, 0.218, 0.2371, 0.2126, 0.2379, 0.2124, 0.2374, 0.2124, 0.2374, 0.2124, 0.2368, 0.2124, 0.2368, 0.2197, 0.2496, 0.2209, 0.2496, 0.2225, 0.2536, 0.2547, 0.2666, 0.2573, 0.2671, 0.2626, 0.267, 0.2655, 0.2662, 0.3478, 0.2667, 0.3791, 0.2721, 0.3791, 0.2635, 0.3791, 0.2613, 0.3791, 0.2505, 0.3645, 0.2411, 0.3478, 0.2359, 0.335, 0.2359, 0.335, 0.245, 0.3294, 0.245, 0.2655, 0.2449, 0.2655, 0.2359, 0.2225, 0.2359, 0.2209, 0.2361, 0.2197, 0.2361, 0.2225, 0.2536, 0.2496, 0.2648, 0.2496, 0.2648, 0.2166, 0.2545, 0.3299, 0.245, 0.2655, 0.2449, 0.2655, 0.2372, 0.3299, 0.2373, 0.3294, 0.245, 0.3299, 0.245, 0.3299, 0.2373, 0.3299, 0.2359, 0.3294, 0.2359, 0.3294, 0.238, 0.3298, 0.238, 0.3298, 0.2442, 0.3294, 0.2442, 0.3294, 0.245, 0.3294, 0.245, 0.3294, 0.2442, 0.3294, 0.2442, 0.3294, 0.245, 0.3294, 0.2373, 0.3294, 0.2359, 0.335, 0.2359, 0.335, 0.245, 0.3478, 0.2359, 0.3478, 0.2359, 0.3478, 0.2359, 0.3478, 0.2359, 0.3791, 0.2505, 0.3791, 0.2505, 0.3791, 0.2505, 0.3791, 0.2505, 0.3553, 0.85, 0.3553, 0.8598, 0.3553, 0.8598, 0.3553, 0.8256, 0.3553, 0.8256, 0.2581, 0.2661, 0.2581, 0.2661, 0.2602, 0.2661, 0.2655, 0.2662, 0.2655, 0.2662, 0.2602, 0.2661, 0.2655, 0.2662, 0.335, 0.2667, 0.335, 0.2667, 0.3347, 0.2674, 0.3348, 0.2682, 0.3348, 0.2685, 0.335, 0.2693, 0.335, 0.2667, 0.2655, 0.2662, 0.2655, 0.2662, 0.3478, 0.2667, 0.3478, 0.2667, 0.2655, 0.2662, 0.2183, 0.2365, 0.2183, 0.2495, 0.218, 0.2488, 0.218, 0.2371, 0.2124, 0.2374, 0.2126, 0.2379, 0.2126, 0.2379, 0.2124, 0.2374, 0.2124, 0.2368, 0.2124, 0.2374, 0.2183, 0.2365, 0.2183, 0.2359, 0.2183, 0.2359, 0.2183, 0.2365, 0.2183, 0.2495, 0.2197, 0.2496, 0.2197, 0.2361, 0.2136, 0.2504, 0.2196, 0.2495, 0.2209, 0.2496, 0.2197, 0.2496, 0.2183, 0.2495, 0.2124, 0.2504, 0.2124, 0.2504, 0.2183, 0.2495, 0.2197, 0.2496, 0.2209, 0.2496, 0.2196, 0.2495, 0.2136, 0.2504, 0.2209, 0.2496, 0.2196, 0.2495, 0.2225, 0.2536, 0.2225, 0.2536, 0.3791, 0.2613, 0.3791, 0.2635, 0.3769, 0.2635, 0.3791, 0.2559, 0.3645, 0.2411, 0.3791, 0.2505, 0.3791, 0.2505, 0.3645, 0.2411, 0.3478, 0.2359, 0.3645, 0.2411, 0.3645, 0.2411, 0.3478, 0.2359, 0.335, 0.245, 0.335, 0.2359, 0.335, 0.2359, 0.335, 0.245, 0.3294, 0.245, 0.335, 0.245, 0.335, 0.245, 0.3294, 0.245, 0.3299, 0.245, 0.2655, 0.2449, 0.2655, 0.2449, 0.3294, 0.245, 0.2655, 0.2449, 0.2655, 0.2372, 0.2655, 0.2359, 0.2655, 0.2359, 0.2655, 0.2449, 0.2225, 0.2536, 0.2166, 0.2545, 0.2136, 0.2504, 0.2196, 0.2495, 0.2655, 0.2372, 0.2655, 0.2359, 0.2655, 0.2359, 0.2655, 0.2372, 0.3299, 0.2373, 0.2655, 0.2372, 0.2655, 0.2372, 0.3299, 0.2373, 0.3294, 0.2373, 0.3294, 0.245, 0.3294, 0.2442, 0.3294, 0.238, 0.3294, 0.2442, 0.3298, 0.2442, 0.3309, 0.2442, 0.3304, 0.2442, 0.3304, 0.2442, 0.3294, 0.2442, 0.2353, 0.8015, 0.2353, 0.8015, 0.2358, 0.8015, 0.2358, 0.8015, 0.3791, 0.2505, 0.3791, 0.2505, 0.3791, 0.2505, 0.3791, 0.2563, 0.3791, 0.2563, 0.3773, 0.2563, 0.3773, 0.2563, 0.3791, 0.2631, 0.3791, 0.2631, 0.3773, 0.2631, 0.3773, 0.2631, 0.2353, 0.8001, 0.2353, 0.7997, 0.2358, 0.7997, 0.2358, 0.8001, 0.2683, 0.2667, 0.3332, 0.2692, 0.335, 0.2667, 0.2655, 0.2662, 0.2602, 0.2661, 0.2935, 0.2881, 0.3205, 0.2876, 0.3224, 0.2846, 0.2986, 0.2847, 0.2183, 0.2495, 0.2124, 0.2504, 0.2126, 0.2496, 0.218, 0.2488, 0.218, 0.2371, 0.218, 0.2488, 0.2126, 0.2496, 0.2132, 0.2482, 0.2163, 0.2475, 0.2174, 0.2406, 0.2174, 0.2382, 0.2132, 0.2388, 0.2126, 0.2379, 0.2126, 0.2496, 0.2126, 0.2496, 0.2126, 0.2379, 0.2126, 0.2379, 0.2183, 0.2365, 0.2124, 0.2374, 0.2126, 0.2379, 0.218, 0.2371, 0.2496, 0.2648, 0.2225, 0.2536, 0.2166, 0.2545, 0.2496, 0.2648, 0.3791, 0.2505, 0.3791, 0.2505, 0.3791, 0.2505, 0.3791, 0.2505, 0.3478, 0.2667, 0.3478, 0.2667, 0.3791, 0.2721, 0.3791, 0.2721, 0.3478, 0.2359, 0.3478, 0.2359, 0.3478, 0.2359, 0.3478, 0.2359, 0.3294, 0.2359, 0.3294, 0.2373, 0.3294, 0.245, 0.335, 0.245, 0.335, 0.2359, 0.3294, 0.245, 0.3294, 0.245, 0.3294, 0.2442, 0.3294, 0.2442, 0.3298, 0.2442, 0.3298, 0.238, 0.3294, 0.238, 0.3294, 0.2359, 0.3299, 0.2359, 0.3299, 0.2373, 0.3299, 0.245, 0.3294, 0.245, 0.3294, 0.2442, 0.2655, 0.2372, 0.2655, 0.2449, 0.3299, 0.245, 0.3299, 0.2373, 0.2655, 0.2359, 0.2655, 0.2372, 0.2655, 0.2372, 0.2655, 0.2359, 0.2166, 0.2545, 0.2166, 0.2545, 0.2136, 0.2504, 0.2136, 0.2504, 0.2655, 0.2372, 0.2655, 0.2359, 0.3299, 0.2359, 0.3299, 0.2373, 0.3299, 0.2359, 0.3299, 0.2373, 0.3299, 0.2373, 0.3299, 0.2359, 0.3298, 0.2442, 0.3298, 0.238, 0.3309, 0.238, 0.3309, 0.2442, 0.3294, 0.238, 0.3294, 0.2442, 0.3304, 0.2442, 0.3304, 0.238, 0.1517, 0.7192, 0.1517, 0.6881, 0.1496, 0.6881, 0.1496, 0.7192, 0.1496, 0.7192, 0.1496, 0.6881, 0.1496, 0.6881, 0.1496, 0.7192, 0.3294, 0.2359, 0.3294, 0.2373, 0.3294, 0.238, 0.3294, 0.238, 0.3294, 0.2359, 0.3478, 0.2359, 0.3478, 0.2359, 0.3478, 0.2359, 0.3791, 0.2505, 0.3791, 0.2505, 0.3791, 0.2505, 0.335, 0.2359, 0.335, 0.2359, 0.3478, 0.2359, 0.3478, 0.2359, 0.3791, 0.2563, 0.3791, 0.2612, 0.3773, 0.2612, 0.3773, 0.2563, 0.3791, 0.2612, 0.3791, 0.2631, 0.3773, 0.2631, 0.3773, 0.2612, 0.3478, 0.7341, 0.3478, 0.7326, 0.3484, 0.7326, 0.3484, 0.7341, 0.7254, 0.7536, 0.7254, 0.7536, 0.7254, 0.7536, 0.7254, 0.7536, 0.2353, 0.8015, 0.2353, 0.8016, 0.2358, 0.8016, 0.2358, 0.8015, 0.2206, 0.7774, 0.2206, 0.7774, 0.204, 0.7722, 0.204, 0.7722, 0.204, 0.7722, 0.204, 0.7722, 0.204, 0.7722, 0.7254, 0.7536, 0.7254, 0.7536, 0.7254, 0.7536, 0.7254, 0.7536, 0.2621, 0.2677, 0.2889, 0.2853, 0.2874, 0.2855, 0.2914, 0.2881, 0.2935, 0.2881, 0.2602, 0.2661, 0.2581, 0.2661, 0.2607, 0.2679, 0.2124, 0.2504, 0.2124, 0.2504, 0.2126, 0.2496, 0.2126, 0.2496, 0.2126, 0.2496, 0.2126, 0.2379, 0.2132, 0.2388, 0.2132, 0.2482, 0.2183, 0.2495, 0.2183, 0.2365, 0.218, 0.2371, 0.218, 0.2488, 0.2174, 0.2382, 0.2174, 0.2406, 0.2195, 0.2406, 0.2195, 0.2382, 0.2132, 0.2388, 0.2174, 0.2382, 0.2195, 0.2382, 0.2153, 0.2388, 0.2166, 0.2545, 0.2225, 0.2536, 0.2196, 0.2495, 0.2136, 0.2504, 0.2124, 0.2504, 0.2183, 0.2495, 0.218, 0.2488, 0.2126, 0.2496, 0.3791, 0.2563, 0.3791, 0.2563, 0.3791, 0.2612, 0.3791, 0.2613, 0.3791, 0.2505, 0.3791, 0.2505, 0.3791, 0.2505, 0.3791, 0.2505, 0.3791, 0.2505, 0.3791, 0.2613, 0.3791, 0.2612, 0.3791, 0.2563, 0.3791, 0.2563, 0.3791, 0.2612, 0.3791, 0.2613, 0.3791, 0.2559, 0.3791, 0.2559, 0.3791, 0.2635, 0.3791, 0.2638, 0.3791, 0.2654, 0.3791, 0.2652, 0.3791, 0.2652, 0.3791, 0.2654, 0.3791, 0.2638, 0.3791, 0.2635, 0.3791, 0.2635, 0.3791, 0.2721, 0.3791, 0.2721, 0.3791, 0.2635, 0.3791, 0.2631, 0.3791, 0.2631, 0.3791, 0.2612, 0.2665, 0.331, 0.2665, 0.3313, 0.267, 0.3313, 0.267, 0.331, 0.3791, 0.2631, 0.3791, 0.2631, 0.3773, 0.2631, 0.3773, 0.2631, 0.7254, 0.7536, 0.7254, 0.7536, 0.7254, 0.7536, 0.7254, 0.7536, 0.2353, 0.7997, 0.2353, 0.7997, 0.2358, 0.7997, 0.2358, 0.7997, 0.3791, 0.2563, 0.3791, 0.2563, 0.3773, 0.2563, 0.3773, 0.2563, 0.3294, 0.245, 0.3294, 0.2373, 0.3294, 0.238, 0.3294, 0.2442, 0.3298, 0.2442, 0.3294, 0.2442, 0.3294, 0.2442, 0.3304, 0.2442, 0.3304, 0.2442, 0.3309, 0.2442, 0.2655, 0.2372, 0.3299, 0.2373, 0.3299, 0.2373, 0.2655, 0.2372, 0.2655, 0.2372, 0.3299, 0.2373, 0.3299, 0.2359, 0.2655, 0.2359, 0.3294, 0.238, 0.3294, 0.238, 0.3304, 0.238, 0.3304, 0.238, 0.3309, 0.238, 0.3298, 0.238, 0.3478, 0.2359, 0.3478, 0.2359, 0.3478, 0.2359, 0.3791, 0.2635, 0.3791, 0.2635, 0.3769, 0.2635, 0.3769, 0.2635, 0.3791, 0.2635, 0.3791, 0.2559, 0.3769, 0.2635, 0.3347, 0.2674, 0.335, 0.2667, 0.335, 0.2667, 0.335, 0.2693, 0.3348, 0.2685, 0.3348, 0.2682, 0.335, 0.2693, 0.2683, 0.2667, 0.2986, 0.2847, 0.3232, 0.2846, 0.3333, 0.2793, 0.335, 0.2699, 0.3349, 0.2838, 0.3205, 0.2876, 0.2935, 0.2881, 0.2602, 0.2661, 0.2655, 0.2662, 0.335, 0.2667, 0.2914, 0.2881, 0.2935, 0.2881, 0.3205, 0.2876, 0.3205, 0.2876, 0.2935, 0.2881, 0.3481, 0.2662, 0.335, 0.2667, 0.3332, 0.2692, 0.3351, 0.2693, 0.3333, 0.2793, 0.3232, 0.2846, 0.3224, 0.2846, 0.3205, 0.2876, 0.3349, 0.2838, 0.3789, 0.272, 0.379, 0.2709, 0.2174, 0.2406, 0.2163, 0.2475, 0.2184, 0.2475, 0.2195, 0.2406, 0.2132, 0.2482, 0.2132, 0.2388, 0.2153, 0.2388, 0.2153, 0.2482, 0.2126, 0.2496, 0.218, 0.2488, 0.2163, 0.2475, 0.2132, 0.2482, 0.218, 0.2371, 0.2126, 0.2379, 0.2126, 0.2496, 0.2132, 0.2482, 0.2132, 0.2388, 0.2174, 0.2382, 0.2174, 0.2406, 0.2163, 0.2475, 0.218, 0.2488, 0.1527, 0.695, 0.1472, 0.7296, 0.1313, 0.7329, 0.1313, 0.686, 0.1527, 0.6827, 0.335, 0.2667, 0.3481, 0.2662, 0.3481, 0.2662, 0.335, 0.2667, 0.335, 0.2667, 0.2353, 0.8016, 0.2353, 0.8015, 0.2358, 0.8015, 0.2358, 0.8016, 0.3478, 0.7326, 0.3478, 0.7341, 0.3484, 0.7341, 0.3484, 0.7326, 0.2206, 0.7774, 0.2206, 0.7774, 0.2353, 0.7868, 0.2353, 0.7868, 0.2353, 0.7868, 0.2353, 0.7868, 0.2353, 0.7868, 0.3791, 0.2631, 0.3791, 0.2612, 0.3773, 0.2612, 0.3773, 0.2631, 0.3791, 0.2612, 0.3791, 0.2563, 0.3773, 0.2563, 0.3773, 0.2612, 0.3294, 0.2359, 0.3294, 0.2359, 0.3294, 0.238, 0.3294, 0.238, 0.3294, 0.2373, 0.3294, 0.2442, 0.3294, 0.238, 0.3304, 0.238, 0.3304, 0.2442, 0.3298, 0.238, 0.3298, 0.2442, 0.3309, 0.2442, 0.3309, 0.238, 0.1496, 0.6881, 0.1496, 0.7192, 0.1496, 0.7192, 0.1496, 0.6881, 0.1517, 0.6881, 0.1517, 0.7192, 0.1496, 0.7192, 0.1496, 0.6881, 0.3299, 0.2373, 0.3299, 0.2359, 0.3299, 0.2359, 0.3299, 0.2373, 0.2358, 0.8015, 0.2358, 0.8016, 0.2358, 0.8001, 0.2358, 0.7997, 0.2358, 0.7997, 0.2358, 0.8001, 0.2358, 0.8016, 0.2358, 0.8015, 0.335, 0.2667, 0.3481, 0.2662, 0.379, 0.2709, 0.3789, 0.272, 0.3349, 0.2838, 0.335, 0.2699, 0.3351, 0.2693, 0.335, 0.2693, 0.3349, 0.2838, 0.3349, 0.2838, 0.3205, 0.2876, 0.3205, 0.2876, 0.3349, 0.2838, 0.2163, 0.2475, 0.2132, 0.2482, 0.2153, 0.2482, 0.2184, 0.2475, 0.2132, 0.2388, 0.2132, 0.2482, 0.2153, 0.2482, 0.2153, 0.2388, 0.2132, 0.2482, 0.2163, 0.2475, 0.2184, 0.2475, 0.2153, 0.2482, 0.2174, 0.2382, 0.2132, 0.2388, 0.2153, 0.2388, 0.2195, 0.2382, 0.2174, 0.2406, 0.2174, 0.2382, 0.2195, 0.2382, 0.2195, 0.2406, 0.3481, 0.2662, 0.3481, 0.2662, 0.379, 0.2709, 0.379, 0.2709, 0.3294, 0.238, 0.3294, 0.238, 0.3298, 0.238, 0.3309, 0.238, 0.3304, 0.238, 0.3304, 0.238, 0.3349, 0.2838, 0.3789, 0.272, 0.3789, 0.272, 0.3349, 0.2838, 0.335, 0.2699, 0.3349, 0.2838, 0.3346, 0.2678, 0.2935, 0.2881, 0.2914, 0.2881, 0.2874, 0.2855, 0.2874, 0.2855, 0.289, 0.2854, 0.2621, 0.2677, 0.2607, 0.2679, 0.2581, 0.2661, 0.2581, 0.2661, 0.2602, 0.2661, 0.3789, 0.272, 0.3349, 0.2838, 0.3349, 0.2838, 0.3789, 0.272, 0.1313, 0.7329, 0.1472, 0.7296, 0.1527, 0.695, 0.1527, 0.6827, 0.1313, 0.686, 0.2163, 0.2475, 0.2174, 0.2406, 0.2195, 0.2406, 0.2184, 0.2475, 0.3789, 0.272, 0.3789, 0.272, 0.3789, 0.272, 0.379, 0.2709, 0.379, 0.2709, 0.3789, 0.272, 0.3789, 0.272, 0.3789, 0.272, 0.3789, 0.272, 0.3789, 0.272, 0.3789, 0.272, 0.3789, 0.272, 0.3782, 0.2703, 0.3344, 0.2817, 0.3349, 0.2838, 0.3789, 0.272, 0.3349, 0.2838, 0.3344, 0.2817, 0.3783, 0.2699, 0.3782, 0.2703, 0.3783, 0.2699, 0.3344, 0.2817, 0.3344, 0.2817, 0.3428, 0.2794, 0.3671, 0.2729, 0.3676, 0.273, 0.343, 0.2794, 0.3344, 0.2817, 0.3344, 0.2817, 0.3789, 0.272, 0.3789, 0.272, 0.3789, 0.272, 0.3789, 0.272, 0.3789, 0.272, 0.3789, 0.272, 0.3789, 0.272, 0.3344, 0.2817, 0.3344, 0.2817, 0.3349, 0.2838, 0.3349, 0.2838, 0.3349, 0.2838, 0.3344, 0.2817, 0.3344, 0.2817, 0.3346, 0.2828, 0.3346, 0.2828, 0.3789, 0.272, 0.3789, 0.272, 0.3789, 0.272, 0.7254, 0.7536, 0.7254, 0.7536, 0.7254, 0.7536, 0.7254, 0.7536, 0.3791, 0.2563, 0.3791, 0.2612, 0.3791, 0.2631, 0.3773, 0.2631, 0.3773, 0.2563, 0.7254, 0.7536, 0.7254, 0.7536, 0.7254, 0.7536, 0.7254, 0.7536, 0.7254, 0.7536, 0.7254, 0.7536, 0.7254, 0.7536, 0.3791, 0.2631, 0.3791, 0.2612, 0.3791, 0.2563, 0.3773, 0.2563, 0.3773, 0.2631, 0.7254, 0.7536, 0.7254, 0.7536, 0.7254, 0.7536, 0.7254, 0.7536, 0.7254, 0.7536, 0.7254, 0.7536, 0.7254, 0.7536, 0.7254, 0.7536, 0.7254, 0.7536, 0.7254, 0.7536, 0.7254, 0.7536, 0.7254, 0.7536, 0.7254, 0.7536, 0.7254, 0.7536, 0.7254, 0.7536, 0.7254, 0.7536, 0.7254, 0.7536, 0.7254, 0.7536, 0.7254, 0.7536, 0.7254, 0.7536, 0.7254, 0.7536, 0.7254, 0.7536, 0.7254, 0.7536, 0.7254, 0.7536, 0.7254, 0.7536, 0.7254, 0.7536, 0.7254, 0.7536, 0.7254, 0.7536, 0.7254, 0.7536, 0.7254, 0.7536, 0.7254, 0.7536, 0.7254, 0.7536, 0.7254, 0.7536, 0.7254, 0.7536, 0.7254, 0.7536, 0.7254, 0.7536, 0.7254, 0.7536, 0.7254, 0.7536, 0.7254, 0.7536, 0.7254, 0.7536, 0.7254, 0.7536, 0.7254, 0.7536, 0.7254, 0.7536, 0.7254, 0.7536, 0.7254, 0.7536, 0.7254, 0.7536, 0.7254, 0.7536, 0.7566, 0.7536, 0.7566, 0.7536, 0.7566, 0.7536, 0.3791, 0.2559, 0.3769, 0.2635, 0.3769, 0.2635, 0.3791, 0.2559, 0.7254, 0.7536, 0.7254, 0.7536, 0.7254, 0.7536, 0.7254, 0.7536, 0.7254, 0.7536, 0.7254, 0.7536, 0.7254, 0.7536, 0.7254, 0.7536, 0.7254, 0.7536, 0.3789, 0.272, 0.3783, 0.2699, 0.3782, 0.2703, 0.3789, 0.272, 0.3789, 0.272, 0.3789, 0.272, 0.3789, 0.272, 0.7254, 0.7536, 0.7254, 0.7536, 0.7254, 0.7536, 0.7254, 0.7536, 0.7254, 0.7536, 0.7254, 0.7536, 0.7254, 0.7536, 0.7254, 0.7536, 0.7566, 0.7536, 0.7566, 0.7536, 0.7566, 0.7536, 0.7566, 0.7536, 0.7254, 0.7536, 0.7254, 0.7536, 0.7254, 0.7536, 0.7254, 0.7536, 0.7254, 0.7536, 0.7254, 0.7536, 0.7254, 0.7536, 0.7254, 0.7536, 0.7254, 0.7536, 0.7254, 0.7536, 0.3791, 0.2635, 0.3791, 0.2635, 0.3791, 0.2613, 0.3791, 0.2612, 0.3791, 0.2631, 0.3791, 0.2631, 0.3791, 0.2612, 0.3791, 0.2613, 0.7254, 0.7536, 0.7254, 0.7536, 0.7254, 0.7536, 0.7254, 0.7536, 0.7254, 0.7536, 0.7254, 0.7536, 0.7254, 0.7536, 0.7254, 0.7536, 0.7254, 0.7536, 0.7537, 0.8015, 0.77, 0.8015, 0.77, 0.8178, 0.7537, 0.8178, 0.3397, 0.3054, 0.356, 0.3054, 0.356, 0.3217, 0.3397, 0.3217, 0.7537, 0.8015, 0.77, 0.8015, 0.77, 0.8178, 0.7537, 0.8178, 0.7537, 0.8015, 0.77, 0.8015, 0.77, 0.8178, 0.7537, 0.8178, 0.7537, 0.8015, 0.77, 0.8015, 0.77, 0.8178, 0.7537, 0.8178, 0.7537, 0.8015, 0.77, 0.8015, 0.77, 0.8178, 0.7537, 0.8178, 0.3397, 0.3054, 0.356, 0.3054, 0.356, 0.3217, 0.3397, 0.3217, 0.7537, 0.8015, 0.77, 0.8015, 0.77, 0.8178, 0.7537, 0.8178, 0.7537, 0.8015, 0.77, 0.8015, 0.77, 0.8178, 0.7537, 0.8178, 0.7537, 0.8015, 0.77, 0.8015, 0.77, 0.8178, 0.7537, 0.8178, 0.7537, 0.8015, 0.77, 0.8015, 0.77, 0.8178, 0.7537, 0.8178, 0.7537, 0.8015, 0.77, 0.8015, 0.77, 0.8178, 0.7537, 0.8178, 0.7537, 0.8015, 0.77, 0.8015, 0.77, 0.8178, 0.7537, 0.8178, 0.7537, 0.8015, 0.77, 0.8015, 0.77, 0.8178, 0.7537, 0.8178, 0.7537, 0.8015, 0.77, 0.8015, 0.77, 0.8178, 0.7537, 0.8178, 0.3397, 0.3054, 0.356, 0.3054, 0.356, 0.3217, 0.3397, 0.3217, 0.09576, 0.7286, 0.1777, 0.7286, 0.1777, 0.8105, 0.09576, 0.8105, 0.7537, 0.8015, 0.77, 0.8015, 0.77, 0.8178, 0.7537, 0.8178, 0.7537, 0.8015, 0.77, 0.8015, 0.77, 0.8178, 0.7537, 0.8178, 0.7537, 0.8015, 0.77, 0.8015, 0.77, 0.8178, 0.7537, 0.8178, 0.09576, 0.7286, 0.1777, 0.7286, 0.1777, 0.8105, 0.09576, 0.8105, 0.7537, 0.8015, 0.77, 0.8015, 0.77, 0.8178, 0.7537, 0.8178, 0.3553, 0.8256, 0.3553, 0.8598, 0.3553, 0.8598, 0.3553, 0.85, 0.3553, 0.8256, 0.7254, 0.7536, 0.7254, 0.7536, 0.7254, 0.7536, 0.7254, 0.7536, 0.3299, 0.2359, 0.3294, 0.2359, 0.3294, 0.2359, 0.335, 0.2359, 0.335, 0.2359, 0.3349, 0.2838, 0.3349, 0.2838, 0.3349, 0.2838, 0.3349, 0.2838, 0.3349, 0.2838, 0.3349, 0.2838, 0.335, 0.2359, 0.3294, 0.2359, 0.3299, 0.2359, 0.335, 0.2359, 0.2655, 0.2359, 0.2655, 0.2359, 0.3299, 0.2359, 0.3299, 0.2359, 0.2225, 0.2359, 0.2225, 0.2359, 0.2655, 0.2359, 0.2655, 0.2359, 0.2197, 0.2361, 0.2183, 0.2359, 0.2124, 0.2368, 0.2124, 0.2368, 0.2183, 0.2359, 0.2197, 0.2361, 0.2197, 0.2361, 0.2209, 0.2361, 0.2225, 0.2359, 0.2225, 0.2359, 0.2209, 0.2361, 0.2197, 0.2361])
me_cube.materials.append(mat_material)
me_cube.use_remesh_preserve_volume = False
me_cube.use_remesh_preserve_attributes = False
me_cube.use_mirror_vertex_groups = False
me_cube.update()
me_cube.normals_split_custom_set([tuple(v) for v in zip(*[iter([1.0, -3.392e-07, 5.627e-08, 1.0, -3.392e-07, 5.627e-08, 1.0, -3.392e-07, 5.627e-08, 1.0, -3.392e-07, 5.627e-08, 1.0, -3.392e-07, 5.627e-08, 1.0, -3.392e-07, 5.627e-08, 1.0, -3.392e-07, 5.627e-08, 1.0, -3.392e-07, 5.627e-08, 1.0, -3.392e-07, 5.627e-08, 1.0, -3.392e-07, 5.627e-08, 1.0, -3.392e-07, 5.627e-08, 1.0, -3.392e-07, 5.627e-08, 1.0, -3.392e-07, 5.627e-08, 1.0, -3.392e-07, 5.627e-08, 1.0, -3.392e-07, 5.627e-08, 1.0, -3.392e-07, 5.627e-08, 1.0, -3.392e-07, 5.627e-08, 1.0, -3.392e-07, 5.627e-08, 1.0, -3.392e-07, 5.627e-08, 1.0, -3.392e-07, 5.627e-08, 1.0, -3.392e-07, 5.627e-08, 1.0, -3.392e-07, 5.627e-08, 0.443, -0.8965, 3.397e-07, 0.443, -0.8965, 3.397e-07, 0.443, -0.8965, 3.397e-07, 0.443, -0.8965, 3.397e-07, 0.443, -0.8965, 3.397e-07, 0.3548, -0.9349, -3.55e-06, 0.3548, -0.9349, -3.55e-06, 0.3548, -0.9349, -3.55e-06, 0.3548, -0.9349, -3.55e-06, 7.382e-09, 0.0362, 0.9993, 7.382e-09, 0.0362, 0.9993, 7.382e-09, 0.0362, 0.9993, 7.382e-09, 0.0362, 0.9993, -7.213e-08, -0.2017, 0.9794, -7.213e-08, -0.2017, 0.9794, -7.213e-08, -0.2017, 0.9794, -7.213e-08, -0.2017, 0.9794, -1.143e-07, -0.3153, 0.949, -1.143e-07, -0.3153, 0.949, -1.143e-07, -0.3153, 0.949, -1.143e-07, -0.3153, 0.949, -1.143e-07, -0.3153, 0.949, -1.143e-07, -0.3153, 0.949, -1.143e-07, -0.3153, 0.949, -1.143e-07, -0.3153, 0.949, -1.143e-07, -0.3153, 0.949, -1.143e-07, -0.3153, 0.949, -1.143e-07, -0.3153, 0.949, -1.143e-07, -0.3153, 0.949, 0.1949, -0.8501, 0.4892, 0.1949, -0.8501, 0.4892, 0.1949, -0.8501, 0.4892, 0.1949, -0.8501, 0.4892, -9.431e-07, 1.0, 5.039e-07, -9.431e-07, 1.0, 5.039e-07, -9.431e-07, 1.0, 5.039e-07, -9.431e-07, 1.0, 5.039e-07, -9.431e-07, 1.0, 5.039e-07, 0.0001699, 0.001749, -1.0, 0.0001699, 0.001749, -1.0, 0.0001699, 0.001749, -1.0, 0.0001699, 0.001749, -1.0, 0.0, -0.001578, 1.0, 0.0, -0.001578, 1.0, 0.0, -0.001578, 1.0, 0.0, -0.001578, 1.0, 0.0, 1.0, 4.31e-07, 0.0, 1.0, 4.31e-07, 0.0, 1.0, 4.31e-07, 0.0, 1.0, 4.31e-07, 0.0, 0.296, -0.9552, 0.0, 0.296, -0.9552, 0.0, 0.296, -0.9552, 0.0, 0.296, -0.9552, 0.0, 0.5433, -0.8396, 0.0, 0.5433, -0.8396, 0.0, 0.5433, -0.8396, 0.0, 0.5433, -0.8396, 0.0, 1.0, -2.637e-07, 0.0, 1.0, -2.637e-07, 0.0, 1.0, -2.637e-07, 0.0, 1.0, -2.637e-07, 6.439e-08, 0.2387, 0.9711, 6.439e-08, 0.2387, 0.9711, 6.439e-08, 0.2387, 0.9711, 6.439e-08, 0.2387, 0.9711, 6.439e-08, 0.2387, 0.9711, 6.439e-08, 0.2387, 0.9711, 0.2174, -0.4382, 0.8722, 0.2174, -0.4382, 0.8722, 0.2174, -0.4382, 0.8722, 0.2174, -0.4382, 0.8722, 0.0, -1.0, -8.282e-06, 0.0, -1.0, -8.282e-06, 0.0, -1.0, -8.282e-06, 0.0, -1.0, -8.282e-06, -1.0, 2.791e-07, -3.1e-07, -1.0, 2.791e-07, -3.1e-07, -1.0, 2.791e-07, -3.1e-07, -1.0, 2.791e-07, -3.1e-07, -1.0, 2.791e-07, -3.1e-07, -1.0, 2.791e-07, -3.1e-07, -1.0, 2.791e-07, -3.1e-07, -1.0, 2.791e-07, -3.1e-07, -1.0, 2.791e-07, -3.1e-07, -1.0, 2.791e-07, -3.1e-07, -1.0, 2.791e-07, -3.1e-07, -1.0, 2.791e-07, -3.1e-07, -1.0, 2.791e-07, -3.1e-07, -1.0, 2.791e-07, -3.1e-07, -1.0, 2.791e-07, -3.1e-07, -1.0, 2.791e-07, -3.1e-07, -1.0, 2.791e-07, -3.1e-07, -1.0, 2.791e-07, -3.1e-07, -1.0, 2.791e-07, -3.1e-07, -1.0, 2.791e-07, -3.1e-07, -1.0, 2.791e-07, -3.1e-07, -1.0, 2.791e-07, -3.1e-07, 0.09135, -0.3367, 0.9372, 0.09135, -0.3367, 0.9372, 0.09135, -0.3367, 0.9372, 0.09135, -0.3367, 0.9372, 1.0, -9.802e-08, 1.962e-07, 1.0, -9.802e-08, 1.962e-07, 1.0, -9.802e-08, 1.962e-07, 1.0, -9.802e-08, 1.962e-07, -0.1805, -0.9836, 8.978e-07, -0.1805, -0.9836, 8.978e-07, -0.1805, -0.9836, 8.978e-07, -0.1805, -0.9836, 8.978e-07, -0.1805, -0.9836, 8.978e-07, -0.1805, -0.9836, 8.978e-07, -0.1805, -0.9836, 8.978e-07, -0.1805, -0.9836, 8.978e-07, -0.1805, -0.9836, 8.978e-07, 0.0, -0.999, -0.04573, 0.0, -0.999, -0.04573, 0.0, -0.999, -0.04573, 0.0, -0.999, -0.04573, 0.9839, 0.1788, -8.018e-07, 0.9839, 0.1788, -8.018e-07, 0.9839, 0.1788, -8.018e-07, 0.9839, 0.1788, -8.018e-07, 0.9839, 0.1788, -8.018e-07, 0.0, 0.0, 1.0, 0.0, 0.0, 1.0, 0.0, 0.0, 1.0, 0.0, 0.0, 1.0, 0.0, 0.0, -1.0, 0.0, 0.0, -1.0, 0.0, 0.0, -1.0, 0.0, 0.0, -1.0, 1.192e-07, 1.0, 0.0, 1.192e-07, 1.0, 0.0, 1.192e-07, 1.0, 0.0, 1.192e-07, 1.0, 0.0, 1.192e-07, 1.0, 0.0, 5.487e-09, 0.01519, -0.9999, 5.487e-09, 0.01519, -0.9999, 5.487e-09, 0.01519, -0.9999, 5.487e-09, 0.01519, -0.9999, 5.487e-09, 0.01519, -0.9999, 5.487e-09, 0.01519, -0.9999, 0.0, 0.02492, 0.9997, 0.0, 0.02492, 0.9997, 0.0, 0.02492, 0.9997, 0.0, 0.02492, 0.9997, 0.0, 0.02492, 0.9997, 0.0, 0.02492, 0.9997, 0.0, 0.02492, 0.9997, 0.0, 0.02492, 0.9997, 0.0, 0.02492, 0.9997, 0.0, 0.02492, 0.9997, 0.0, 0.02492, 0.9997, 0.0, 0.02492, 0.9997, 0.0, 0.02492, 0.9997, 0.1131, -0.9936, -1.132e-06, 0.1131, -0.9936, -1.132e-06, 0.1131, -0.9936, -1.132e-06, 0.1131, -0.9936, -1.132e-06, 0.0, -0.9063, 0.4226, 0.0, -0.9063, 0.4226, 0.0, -0.9063, 0.4226, 0.0, -0.9063, 0.4226, -0.3548, -0.9349, 0.0, -0.3548, -0.9349, 0.0, -0.3548, -0.9349, 0.0, -0.3548, -0.9349, 0.0, -0.443, -0.8965, 1.675e-07, -0.443, -0.8965, 1.675e-07, -0.443, -0.8965, 1.675e-07, -0.443, -0.8965, 1.675e-07, -0.443, -0.8965, 1.675e-07, -5.736e-08, 0.0, 1.0, -5.736e-08, 0.0, 1.0, -5.736e-08, 0.0, 1.0, -5.736e-08, 0.0, 1.0, -5.736e-08, 0.0, 1.0, -5.736e-08, 0.0, 1.0, -5.736e-08, 0.0, 1.0, -5.736e-08, 0.0, 1.0, -5.736e-08, 0.0, 1.0, -5.736e-08, 0.0, 1.0, -5.736e-08, 0.0, 1.0, -5.736e-08, 0.0, 1.0, -0.1949, -0.8501, 0.4892, -0.1949, -0.8501, 0.4892, -0.1949, -0.8501, 0.4892, -0.1949, -0.8501, 0.4892, 1.0, 0.0, 0.0, 1.0, 0.0, 0.0, 1.0, 0.0, 0.0, 1.0, 0.0, 0.0, 0.0, 0.5433, -0.8396, 0.0, 0.5433, -0.8396, 0.0, 0.5433, -0.8396, 0.0, 0.5433, -0.8396, 0.0, 0.296, -0.9552, 0.0, 0.296, -0.9552, 0.0, 0.296, -0.9552, 0.0, 0.296, -0.9552, 0.0, 1.0, 4.603e-07, 0.0, 1.0, 4.603e-07, 0.0, 1.0, 4.603e-07, 0.0, 1.0, 4.603e-07, 0.0, -0.001578, 1.0, 0.0, -0.001578, 1.0, 0.0, -0.001578, 1.0, 0.0, -0.001578, 1.0, -0.0001702, 0.001749, -1.0, -0.0001702, 0.001749, -1.0, -0.0001702, 0.001749, -1.0, -0.0001702, 0.001749, -1.0, 0.0, 1.0, 5.67e-08, 0.0, 1.0, 5.67e-08, 0.0, 1.0, 5.67e-08, 0.0, 1.0, 5.67e-08, 0.0, 1.0, 5.67e-08, 0.3231, -0.7653, 0.5567, 0.3231, -0.7653, 0.5567, 0.3231, -0.7653, 0.5567, 0.3231, -0.7653, 0.5567, 7.065e-07, -1.0, -1.693e-06, 7.065e-07, -1.0, -1.693e-06, 7.065e-07, -1.0, -1.693e-06, 7.065e-07, -1.0, -1.693e-06, 0.0, -0.0002565, 1.0, 0.0, -0.0002565, 1.0, 0.0, -0.0002565, 1.0, 0.0, -0.0002565, 1.0, -0.1038, -0.9946, 3.073e-07, -0.1038, -0.9946, 3.073e-07, -0.1038, -0.9946, 3.073e-07, -0.1038, -0.9946, 3.073e-07, 0.0, 0.0, -1.0, 0.0, 0.0, -1.0, 0.0, 0.0, -1.0, 0.0, 0.0, -1.0, 0.0, 0.0, -1.0, 0.0, 0.0, -1.0, 2.354e-10, 0.0, 1.0, 2.354e-10, 0.0, 1.0, 2.354e-10, 0.0, 1.0, 2.354e-10, 0.0, 1.0, 0.0, 0.0, -1.0, 0.0, 0.0, -1.0, 0.0, 0.0, -1.0, -4.825e-09, 0.0, 1.0, -4.825e-09, 0.0, 1.0, -4.825e-09, 0.0, 1.0, -4.825e-09, 0.0, 1.0, 0.0, 0.0, -1.0, 0.0, 0.0, -1.0, 0.0, 0.0, -1.0, 0.0, 0.0, -1.0, 0.3206, 0.0, -0.9472, 0.3206, 0.0, -0.9472, 0.3206, 0.0, -0.9472, 0.3206, 0.0, -0.9472, -0.9912, -0.0002909, 0.1322, -0.9912, -0.0002909, 0.1322, -0.9912, -0.0002909, 0.1322, -0.9912, -0.0002909, 0.1322, -0.9912, -0.0002909, 0.1322, -0.9912, -0.0002909, 0.1322, -0.9912, -0.0002909, 0.1322, -0.9912, -0.0002909, 0.1322, -0.9912, -0.0002909, 0.1322, 0.2292, -0.7072, -0.6688, 0.2292, -0.7072, -0.6688, 0.2292, -0.7072, -0.6688, 0.2292, -0.7072, -0.6688, 0.3548, -0.9349, 2.907e-06, 0.3548, -0.9349, 2.907e-06, 0.3548, -0.9349, 2.907e-06, 0.3548, -0.9349, 2.907e-06, 0.3548, -0.9349, 2.907e-06, 0.3548, -0.9349, 2.907e-06, 0.3548, -0.9349, 2.907e-06, 0.3548, -0.9349, 2.907e-06, 0.3548, -0.9349, 2.907e-06, -1.072e-07, -1.0, 9.299e-07, -1.072e-07, -1.0, 9.299e-07, -1.072e-07, -1.0, 9.299e-07, -1.072e-07, -1.0, 9.299e-07, -0.2174, -0.4382, 0.8722, -0.2174, -0.4382, 0.8722, -0.2174, -0.4382, 0.8722, -0.2174, -0.4382, 0.8722, -0.09135, -0.3367, 0.9372, -0.09135, -0.3367, 0.9372, -0.09135, -0.3367, 0.9372, -0.09135, -0.3367, 0.9372, 0.0, 0.0, 1.0, 0.0, 0.0, 1.0, 0.0, 0.0, 1.0, 0.0, 0.0, 1.0, -3.435e-08, -0.1715, 0.9852, -3.435e-08, -0.1715, 0.9852, -3.435e-08, -0.1715, 0.9852, -3.435e-08, -0.1715, 0.9852, 0.0, 0.0, -1.0, 0.0, 0.0, -1.0, 0.0, 0.0, -1.0, 0.0, 0.0, -1.0, -0.9839, 0.1788, -4.804e-07, -0.9839, 0.1788, -4.804e-07, -0.9839, 0.1788, -4.804e-07, -0.9839, 0.1788, -4.804e-07, -0.9839, 0.1788, -4.804e-07, 0.0, -0.999, -0.04573, 0.0, -0.999, -0.04573, 0.0, -0.999, -0.04573, 0.0, -0.999, -0.04573, 0.1805, -0.9836, 5.892e-07, 0.1805, -0.9836, 5.892e-07, 0.1805, -0.9836, 5.892e-07, 0.1805, -0.9836, 5.892e-07, 0.1805, -0.9836, 5.892e-07, 0.1805, -0.9836, 5.892e-07, 0.1805, -0.9836, 5.892e-07, 0.1805, -0.9836, 5.892e-07, 0.1805, -0.9836, 5.892e-07, -1.0, 1.927e-07, -5.886e-07, -1.0, 1.927e-07, -5.886e-07, -1.0, 1.927e-07, -5.886e-07, -1.0, 1.927e-07, -5.886e-07, 0.0, -1.0, 0.0, 0.0, -1.0, 0.0, 0.0, -1.0, 0.0, 0.0, -1.0, 0.0, -3.12e-07, -0.8087, 0.5882, -3.12e-07, -0.8087, 0.5882, -3.12e-07, -0.8087, 0.5882, -3.12e-07, -0.8087, 0.5882, 1.0, 0.0, 0.0, 1.0, 0.0, 0.0, 1.0, 0.0, 0.0, 1.0, 0.0, 0.0, 0.0, 1.0, 0.0, 0.0, 1.0, 0.0, 0.0, 1.0, 0.0, 0.0, 1.0, 0.0, 1.0, 0.0, -4.875e-07, 1.0, 0.0, -4.875e-07, 1.0, 0.0, -4.875e-07, 1.0, 0.0, -4.875e-07, -1.0, 0.0, 9.75e-07, -1.0, 0.0, 9.75e-07, -1.0, 0.0, 9.75e-07, -1.0, 0.0, 9.75e-07, -0.1912, -0.9816, -2.421e-07, -0.1912, -0.9816, -2.421e-07, -0.1912, -0.9816, -2.421e-07, -0.1912, -0.9816, -2.421e-07, 0.0, -1.0, -5.696e-07, 0.0, -1.0, -5.696e-07, 0.0, -1.0, -5.696e-07, 0.0, -1.0, -5.696e-07, -0.009578, -0.9998, 0.01524, -0.009578, -0.9998, 0.01524, -0.009578, -0.9998, 0.01524, -0.009578, -0.9998, 0.01524, -0.009578, -0.9998, 0.01524, 0.0, 0.0, 1.0, 0.0, 0.0, 1.0, 0.0, 0.0, 1.0, 0.0, 0.0, -1.0, 0.0, 0.0, -1.0, 0.0, 0.0, -1.0, 6.264e-14, 3.53e-07, -1.0, 6.264e-14, 3.53e-07, -1.0, 6.264e-14, 3.53e-07, -1.0, 6.264e-14, 3.53e-07, -1.0, 1.0, 0.0, -6.213e-07, 1.0, 0.0, -6.213e-07, 1.0, 0.0, -6.213e-07, 1.0, 0.0, -6.213e-07, 0.6881, 0.0, -0.7256, 0.6881, 0.0, -0.7256, 0.6881, 0.0, -0.7256, 0.6881, 0.0, -0.7256, 1.0, 0.0, 0.0, 1.0, 0.0, 0.0, 1.0, 0.0, 0.0, 1.0, 0.0, 0.0, 0.0, -0.03802, 0.9993, 0.0, -0.03802, 0.9993, 0.0, -0.03802, 0.9993, 0.0, -0.03802, 0.9993, -0.1669, 0.0, 0.986, -0.1669, 0.0, 0.986, -0.1669, 0.0, 0.986, -0.1669, 0.0, 0.986, 7.165e-08, 0.296, -0.9552, 7.165e-08, 0.296, -0.9552, 7.165e-08, 0.296, -0.9552, 7.165e-08, 0.296, -0.9552, 7.165e-08, 0.296, -0.9552, 7.165e-08, 0.296, -0.9552, 7.165e-08, 0.296, -0.9552, -0.9961, -0.0104, -0.08815, -0.9961, -0.0104, -0.08815, -0.9961, -0.0104, -0.08815, -0.9961, -0.0104, -0.08815, -0.08333, -0.5796, 0.8106, -0.08333, -0.5796, 0.8106, -0.08333, -0.5796, 0.8106, -0.08333, -0.5796, 0.8106, -0.08333, -0.5796, 0.8106, -0.08333, -0.5796, 0.8106, -0.08333, -0.5796, 0.8106, -0.08333, -0.5796, 0.8106, -3.813e-07, -0.9574, -0.2888, -3.813e-07, -0.9574, -0.2888, -3.813e-07, -0.9574, -0.2888, -3.813e-07, -0.9574, -0.2888, 0.3548, -0.9349, 7.965e-07, 0.3548, -0.9349, 7.965e-07, 0.3548, -0.9349, 7.965e-07, 0.3548, -0.9349, 7.965e-07, -0.1131, -0.9936, 4.902e-08, -0.1131, -0.9936, 4.902e-08, -0.1131, -0.9936, 4.902e-08, -0.1131, -0.9936, 4.902e-08, -1.0, 2.775e-06, -1.228e-06, -1.0, 2.775e-06, -1.228e-06, -1.0, 2.775e-06, -1.228e-06, -1.0, 2.775e-06, -1.228e-06, 0.05851, 1.36e-06, 0.9983, 0.05851, 1.36e-06, 0.9983, 0.05851, 1.36e-06, 0.9983, 0.05851, 1.36e-06, 0.9983, -0.3231, -0.7653, 0.5567, -0.3231, -0.7653, 0.5567, -0.3231, -0.7653, 0.5567, -0.3231, -0.7653, 0.5567, -0.2292, -0.7072, -0.6688, -0.2292, -0.7072, -0.6688, -0.2292, -0.7072, -0.6688, -0.2292, -0.7072, -0.6688, 1.645e-07, 1.0, 7.62e-07, 1.645e-07, 1.0, 7.62e-07, 1.645e-07, 1.0, 7.62e-07, 1.645e-07, 1.0, 7.62e-07, 1.645e-07, 1.0, 7.62e-07, 1.645e-07, 1.0, 7.62e-07, 1.645e-07, 1.0, 7.62e-07, 1.645e-07, 1.0, 7.62e-07, 1.645e-07, 1.0, 7.62e-07, 1.645e-07, 1.0, 7.62e-07, 1.645e-07, 1.0, 7.62e-07, 1.645e-07, 1.0, 7.62e-07, 1.645e-07, 1.0, 7.62e-07, 1.645e-07, 1.0, 7.62e-07, 1.645e-07, 1.0, 7.62e-07, 1.645e-07, 1.0, 7.62e-07, 1.645e-07, 1.0, 7.62e-07, 1.645e-07, 1.0, 7.62e-07, 1.645e-07, 1.0, 7.62e-07, 1.645e-07, 1.0, 7.62e-07, 1.645e-07, 1.0, 7.62e-07, 1.645e-07, 1.0, 7.62e-07, 1.645e-07, 1.0, 7.62e-07, 1.645e-07, 1.0, 7.62e-07, 1.645e-07, 1.0, 7.62e-07, 1.645e-07, 1.0, 7.62e-07, 1.645e-07, 1.0, 7.62e-07, 1.645e-07, 1.0, 7.62e-07, 1.645e-07, 1.0, 7.62e-07, 1.645e-07, 1.0, 7.62e-07, 1.645e-07, 1.0, 7.62e-07, 1.645e-07, 1.0, 7.62e-07, -0.3206, 0.0, -0.9472, -0.3206, 0.0, -0.9472, -0.3206, 0.0, -0.9472, -0.3206, 0.0, -0.9472, 0.0, 0.0, -1.0, 0.0, 0.0, -1.0, 0.0, 0.0, -1.0, 0.0, 0.0, -1.0, 0.0, 0.0, 1.0, 0.0, 0.0, 1.0, 0.0, 0.0, 1.0, 0.0, 0.0, 1.0, -6.218e-09, 0.0, -1.0, -6.218e-09, 0.0, -1.0, -6.218e-09, 0.0, -1.0, -6.218e-09, 0.0, -1.0, 0.0, 0.0, 1.0, 0.0, 0.0, 1.0, 0.0, 0.0, 1.0, 0.0, 0.0, 1.0, 0.1038, -0.9946, -5.996e-07, 0.1038, -0.9946, -5.996e-07, 0.1038, -0.9946, -5.996e-07, 0.1038, -0.9946, -5.996e-07, -1.862e-07, 0.0, -1.0, -1.862e-07, 0.0, -1.0, -1.862e-07, 0.0, -1.0, -1.862e-07, 0.0, -1.0, -1.862e-07, 0.0, -1.0, -1.862e-07, 0.0, -1.0, 0.0, -0.0002565, 1.0, 0.0, -0.0002565, 1.0, 0.0, -0.0002565, 1.0, 0.0, -0.0002565, 1.0, -1.0, 2.231e-07, 0.0, -1.0, 2.231e-07, 0.0, -1.0, 2.231e-07, 0.0, -1.0, 2.231e-07, 0.0, 0.0, 0.0, 1.0, 0.0, 0.0, 1.0, 0.0, 0.0, 1.0, 0.0, 0.0, 1.0, 0.0, 0.0, 1.0, 0.0, 0.0, 1.0, 0.0, 0.0, 1.0, 0.0, 0.0, 1.0, 0.0, 0.0, 1.0, 1.56e-09, 0.0, -1.0, 1.56e-09, 0.0, -1.0, 1.56e-09, 0.0, -1.0, 1.56e-09, 0.0, -1.0, -1.0, 0.0, 5.991e-07, -1.0, 0.0, 5.991e-07, -1.0, 0.0, 5.991e-07, -3.923e-08, -1.0, -0.007472, -3.923e-08, -1.0, -0.007472, -3.923e-08, -1.0, -0.007472, -3.923e-08, -1.0, -0.007472, -3.923e-08, -1.0, -0.007472, -3.923e-08, -1.0, -0.007472, 0.9891, 0.009025, 0.1471, 0.9891, 0.009025, 0.1471, 0.9891, 0.009025, 0.1471, 0.9891, 0.009025, 0.1471, 0.9891, 0.009025, 0.1471, 0.9891, 0.009025, 0.1471, 0.9891, 0.009025, 0.1471, 0.9891, 0.009025, 0.1471, 0.9891, 0.009025, 0.1471, 0.9891, 0.009025, 0.1471, 0.9891, 0.009025, 0.1471, 0.9891, 0.009025, 0.1471, -5.198e-08, 0.01968, 0.9998, -5.198e-08, 0.01968, 0.9998, -5.198e-08, 0.01968, 0.9998, -5.198e-08, 0.01968, 0.9998, -5.198e-08, 0.01968, 0.9998, -0.9874, -0.007812, 0.1583, -0.9874, -0.007812, 0.1583, -0.9874, -0.007812, 0.1583, -0.9874, -0.007812, 0.1583, -0.9874, -0.007812, 0.1583, -0.9874, -0.007812, 0.1583, -0.9874, -0.007812, 0.1583, -0.9874, -0.007812, 0.1583, -0.9874, -0.007812, 0.1583, -0.9874, -0.007812, 0.1583, -0.9874, -0.007812, 0.1583, -0.9216, 2.437e-06, -0.388, -0.9216, 2.437e-06, -0.388, -0.9216, 2.437e-06, -0.388, -0.9216, 2.437e-06, -0.388, 1.0, -1.461e-06, 1.293e-06, 1.0, -1.461e-06, 1.293e-06, 1.0, -1.461e-06, 1.293e-06, 1.0, -1.461e-06, 1.293e-06, -0.3548, -0.9349, -2.419e-05, -0.3548, -0.9349, -2.419e-05, -0.3548, -0.9349, -2.419e-05, -0.3548, -0.9349, -2.419e-05, -0.3548, -0.9349, 2.654e-06, -0.3548, -0.9349, 2.654e-06, -0.3548, -0.9349, 2.654e-06, -0.3548, -0.9349, 2.654e-06, -0.3548, -0.9349, 2.654e-06, -0.3548, -0.9349, 2.654e-06, -0.3548, -0.9349, 2.654e-06, -0.3548, -0.9349, 2.654e-06, -0.3548, -0.9349, 2.654e-06, 0.3548, -0.9349, -1.516e-06, 0.3548, -0.9349, -1.516e-06, 0.3548, -0.9349, -1.516e-06, 0.3548, -0.9349, -1.516e-06, 0.3548, -0.9349, -1.516e-06, -5.851e-09, -0.03418, -0.9994, -5.851e-09, -0.03418, -0.9994, -5.851e-09, -0.03418, -0.9994, -5.851e-09, -0.03418, -0.9994, -5.851e-09, -0.03418, -0.9994, 0.1669, 0.0, 0.986, 0.1669, 0.0, 0.986, 0.1669, 0.0, 0.986, 0.1669, 0.0, 0.986, -1.0, 0.0, 0.0, -1.0, 0.0, 0.0, -1.0, 0.0, 0.0, -1.0, 0.0, 0.0, 1.117e-07, 0.5433, -0.8396, 1.117e-07, 0.5433, -0.8396, 1.117e-07, 0.5433, -0.8396, 1.117e-07, 0.5433, -0.8396, 1.117e-07, 0.5433, -0.8396, 1.117e-07, 0.5433, -0.8396, 1.117e-07, 0.5433, -0.8396, -0.6881, 0.0, -0.7256, -0.6881, 0.0, -0.7256, -0.6881, 0.0, -0.7256, -0.6881, 0.0, -0.7256, -1.0, 0.0, 0.0, -1.0, 0.0, 0.0, -1.0, 0.0, 0.0, -1.0, 0.0, 0.0, 0.009578, -0.9998, 0.01524, 0.009578, -0.9998, 0.01524, 0.009578, -0.9998, 0.01524, 0.009578, -0.9998, 0.01524, 0.009578, -0.9998, 0.01524, 1.0, 0.0, 4.875e-07, 1.0, 0.0, 4.875e-07, 1.0, 0.0, 4.875e-07, 1.0, 0.0, 4.875e-07, -1.0, 0.0, -9.75e-07, -1.0, 0.0, -9.75e-07, -1.0, 0.0, -9.75e-07, -1.0, 0.0, -9.75e-07, 0.0, -1.0, -6.927e-07, 0.0, -1.0, -6.927e-07, 0.0, -1.0, -6.927e-07, 0.0, -1.0, -6.927e-07, 0.1912, -0.9816, 4.515e-07, 0.1912, -0.9816, 4.515e-07, 0.1912, -0.9816, 4.515e-07, 0.1912, -0.9816, 4.515e-07, 0.0, 1.0, 0.0, 0.0, 1.0, 0.0, 0.0, 1.0, 0.0, 0.0, 1.0, 0.0, 6.211e-07, 1.0, 0.0, 6.211e-07, 1.0, 0.0, 6.211e-07, 1.0, 0.0, 6.211e-07, 1.0, 0.0, 6.211e-07, 1.0, 0.0, 6.211e-07, 1.0, 0.0, 6.211e-07, 1.0, 0.0, 6.211e-07, 1.0, 0.0, 0.9877, -0.01889, 0.1549, 0.9877, -0.01889, 0.1549, 0.9877, -0.01889, 0.1549, 0.9877, -0.01889, 0.1549, 0.9877, -0.01889, 0.1549, 0.9877, -0.01889, 0.1549, 0.9877, -0.01889, 0.1549, 0.9877, -0.01889, 0.1549, 7.781e-08, 0.3444, 0.9388, 7.781e-08, 0.3444, 0.9388, 7.781e-08, 0.3444, 0.9388, 7.781e-08, 0.3444, 0.9388, 7.781e-08, 0.3444, 0.9388, -0.07864, -1.286e-06, -0.9969, -0.07864, -1.286e-06, -0.9969, -0.07864, -1.286e-06, -0.9969, -0.07864, -1.286e-06, -0.9969, -1.0, 1.461e-06, -8.082e-07, -1.0, 1.461e-06, -8.082e-07, -1.0, 1.461e-06, -8.082e-07, -1.0, 1.461e-06, -8.082e-07, 0.07863, -1.557e-06, -0.9969, 0.07863, -1.557e-06, -0.9969, 0.07863, -1.557e-06, -0.9969, 0.07863, -1.557e-06, -0.9969, -0.05851, 1.561e-06, 0.9983, -0.05851, 1.561e-06, 0.9983, -0.05851, 1.561e-06, 0.9983, -0.05851, 1.561e-06, 0.9983, 1.0, 0.0, 1.228e-06, 1.0, 0.0, 1.228e-06, 1.0, 0.0, 1.228e-06, 1.0, 0.0, 1.228e-06, 3.991e-08, 0.1483, -0.9889, 3.991e-08, 0.1483, -0.9889, 3.991e-08, 0.1483, -0.9889, 3.991e-08, 0.1483, -0.9889, -1.862e-07, 0.0, 1.0, -1.862e-07, 0.0, 1.0, -1.862e-07, 0.0, 1.0, -1.862e-07, 0.0, 1.0, -1.862e-07, 0.0, 1.0, -1.862e-07, 0.0, 1.0, 0.0, 0.2581, 0.9661, 0.0, 0.2581, 0.9661, 0.0, 0.2581, 0.9661, 0.0, 0.2581, 0.9661, 0.0, -1.0, -0.007473, 0.0, -1.0, -0.007473, 0.0, -1.0, -0.007473, 0.03628, -0.5307, 0.8468, 0.03628, -0.5307, 0.8468, 0.03628, -0.5307, 0.8468, 0.03628, -0.5307, 0.8468, 0.03628, -0.5307, 0.8468, 0.03628, -0.5307, 0.8468, 0.03628, -0.5307, 0.8468, 0.03628, -0.5307, 0.8468, 0.03628, -0.5307, 0.8468, 0.03628, -0.5307, 0.8468, 0.0, 0.2581, 0.9661, 0.0, 0.2581, 0.9661, 0.0, 0.2581, 0.9661, 0.0, 0.2581, 0.9661, -0.3548, -0.9349, 4.547e-06, -0.3548, -0.9349, 4.547e-06, -0.3548, -0.9349, 4.547e-06, -0.3548, -0.9349, 4.547e-06, -0.3548, -0.9349, 4.547e-06, 0.9217, -1.219e-06, -0.3879, 0.9217, -1.219e-06, -0.3879, 0.9217, -1.219e-06, -0.3879, 0.9217, -1.219e-06, -0.3879, 2.392e-07, 0.9939, 0.1106, 2.392e-07, 0.9939, 0.1106, 2.392e-07, 0.9939, 0.1106, 2.392e-07, 0.9939, 0.1106, 2.392e-07, 0.9939, 0.1106, 2.392e-07, 0.9939, 0.1106, 2.392e-07, 0.9939, 0.1106, 0.0, 0.0, 1.0, 0.0, 0.0, 1.0, 0.0, 0.0, 1.0, 0.0, 0.0, 1.0, -0.9991, 0.03919, -0.01326, -0.9991, 0.03919, -0.01326, -0.9991, 0.03919, -0.01326, -0.9991, 0.03919, -0.01326, 0.9992, 0.03976, -0.01062, 0.9992, 0.03976, -0.01062, 0.9992, 0.03976, -0.01062, 0.9992, 0.03976, -0.01062, -0.005985, 0.2557, 0.9667, -0.005985, 0.2557, 0.9667, -0.005985, 0.2557, 0.9667, -0.005985, 0.2557, 0.9667, -0.005985, 0.2557, 0.9667, -0.005985, 0.2557, 0.9667, -0.005985, 0.2557, 0.9667, -0.005985, 0.2557, 0.9667, -0.005985, 0.2557, 0.9667, -0.005985, 0.2557, 0.9667, 0.0, 0.0, 1.0, 0.0, 0.0, 1.0, 0.0, 0.0, 1.0, 0.0, 0.0, 1.0, 0.0, 0.0, -1.0, 0.0, 0.0, -1.0, 0.0, 0.0, -1.0, 2.881e-07, 0.9661, -0.2581, 2.881e-07, 0.9661, -0.2581, 2.881e-07, 0.9661, -0.2581, 2.881e-07, 0.9661, -0.2581, 2.881e-07, 0.9661, -0.2581, 2.881e-07, 0.9661, -0.2581, 2.881e-07, 0.9661, -0.2581, 2.881e-07, 0.9661, -0.2581, 2.881e-07, 0.9661, -0.2581, 0.0, 0.0, 1.0, 0.0, 0.0, 1.0, 0.0, 0.0, 1.0, 1.0, 0.0, 0.0, 1.0, 0.0, 0.0, 1.0, 0.0, 0.0, 1.0, 0.0, 0.0, 1.0, 0.0, 0.0, 1.0, 0.0, 0.0, 1.0, 0.0, 0.0, 1.0, 0.0, 0.0, 1.0, 0.0, 0.0, 9.141e-10, -0.9825, 0.1865, 9.141e-10, -0.9825, 0.1865, 9.141e-10, -0.9825, 0.1865, 9.141e-10, -0.9825, 0.1865, 9.141e-10, -0.9825, 0.1865, 9.141e-10, -0.9825, 0.1865, 9.141e-10, -0.9825, 0.1865, -1.0, 0.0, 8.875e-07, -1.0, 0.0, 8.875e-07, -1.0, 0.0, 8.875e-07, -1.0, 0.0, 8.875e-07, -1.0, 0.0, 8.875e-07, 0.9983, 0.004982, -0.05733, 0.9983, 0.004982, -0.05733, 0.9983, 0.004982, -0.05733, 0.9983, 0.004982, -0.05733, -0.9984, 0.004887, -0.05626, -0.9984, 0.004887, -0.05626, -0.9984, 0.004887, -0.05626, -0.9984, 0.004887, -0.05626, 0.0, -0.1121, 0.9937, 0.0, -0.1121, 0.9937, 0.0, -0.1121, 0.9937, 0.0, -0.1121, 0.9937, 0.0, 0.9188, 0.3947, 0.0, 0.9188, 0.3947, 0.0, 0.9188, 0.3947, 0.0, 0.9188, 0.3947, -1.231e-08, 0.1669, 0.986, -1.231e-08, 0.1669, 0.986, -1.231e-08, 0.1669, 0.986, -1.231e-08, 0.1669, 0.986, -1.231e-08, 0.1669, 0.986, 0.0, 0.5491, -0.8358, 0.0, 0.5491, -0.8358, 0.0, 0.5491, -0.8358, 0.0, 0.5491, -0.8358, 0.9775, 0.0, -0.211, 0.9775, 0.0, -0.211, 0.9775, 0.0, -0.211, 0.9775, 0.0, -0.211, 0.9775, 0.0, -0.211, -2.017e-08, -0.03621, -0.9993, -2.017e-08, -0.03621, -0.9993, -2.017e-08, -0.03621, -0.9993, -2.017e-08, -0.03621, -0.9993, -2.017e-08, -0.03621, -0.9993, -2.017e-08, -0.03621, -0.9993, -2.017e-08, -0.03621, -0.9993, -2.017e-08, -0.03621, -0.9993, -2.017e-08, -0.03621, -0.9993, -2.017e-08, -0.03621, -0.9993, -2.017e-08, -0.03621, -0.9993, 0.0, -0.9838, -0.1792, 0.0, -0.9838, -0.1792, 0.0, -0.9838, -0.1792, 0.0, -0.9838, -0.1792, 0.0, -0.9838, -0.1792, 0.0, -0.9838, -0.1792, -1.0, 0.0, 0.0, -1.0, 0.0, 0.0, -1.0, 0.0, 0.0, 4.27e-07, 0.9615, 0.2748, 4.27e-07, 0.9615, 0.2748, 4.27e-07, 0.9615, 0.2748, 4.27e-07, 0.9615, 0.2748, -1.0, 1.398e-08, 0.0, -1.0, 1.398e-08, 0.0, -1.0, 1.398e-08, 0.0, -1.0, 1.398e-08, 0.0, -1.0, 1.398e-08, 0.0, -4.272e-08, 0.0, -1.0, -4.272e-08, 0.0, -1.0, -4.272e-08, 0.0, -1.0, -4.272e-08, 0.0, -1.0, -0.003731, -0.9472, 0.3206, -0.003731, -0.9472, 0.3206, -0.003731, -0.9472, 0.3206, -0.003731, -0.9472, 0.3206, -0.003731, -0.9472, 0.3206, -0.003731, -0.9472, 0.3206, -0.003731, -0.9472, 0.3206, 0.0, -0.5052, -0.863, 0.0, -0.5052, -0.863, 0.0, -0.5052, -0.863, 0.0, -0.5052, -0.863, 0.0, -0.5052, -0.863, 0.0, -0.5052, -0.863, 0.0, -0.5052, -0.863, 0.0, -0.5052, -0.863, 0.0, -0.0597, 0.9982, 0.0, -0.0597, 0.9982, 0.0, -0.0597, 0.9982, 0.0, -0.0597, 0.9982, -0.9775, 2.033e-07, -0.211, -0.9775, 2.033e-07, -0.211, -0.9775, 2.033e-07, -0.211, -0.9775, 2.033e-07, -0.211, -0.9775, 2.033e-07, -0.211, 0.0, -0.9838, -0.1792, 0.0, -0.9838, -0.1792, 0.0, -0.9838, -0.1792, 0.0, -0.9838, -0.1792, 0.0, -0.9838, -0.1792, 0.0, 1.0, 4.6e-06, 0.0, 1.0, 4.6e-06, 0.0, 1.0, 4.6e-06, 0.0, 1.0, 4.6e-06, 0.0, 1.0, 4.6e-06, 0.0, 1.0, 4.6e-06, 0.0, 1.0, 4.6e-06, 0.0, 1.0, 4.6e-06, -0.006117, -0.03801, 0.9993, -0.006117, -0.03801, 0.9993, -0.006117, -0.03801, 0.9993, -0.006117, -0.03801, 0.9993, -0.006117, -0.03801, 0.9993, 0.0, 0.5491, -0.8358, 0.0, 0.5491, -0.8358, 0.0, 0.5491, -0.8358, 0.0, 0.5491, -0.8358, -0.9774, 0.0, -0.2115, -0.9774, 0.0, -0.2115, -0.9774, 0.0, -0.2115, -0.9774, 0.0, -0.2115, 0.0, -1.0, -2.389e-06, 0.0, -1.0, -2.389e-06, 0.0, -1.0, -2.389e-06, 0.0, -1.0, -2.389e-06, -0.9774, 0.0, 0.2115, -0.9774, 0.0, 0.2115, -0.9774, 0.0, 0.2115, -0.9774, 0.0, 0.2115, 0.0, 1.0, 1.152e-06, 0.0, 1.0, 1.152e-06, 0.0, 1.0, 1.152e-06, 0.0, 1.0, 1.152e-06, 0.0, 0.0, -1.0, 0.0, 0.0, -1.0, 0.0, 0.0, -1.0, 0.0, 0.0, -1.0, 0.9774, 0.0, -0.2115, 0.9774, 0.0, -0.2115, 0.9774, 0.0, -0.2115, 0.9774, 0.0, -0.2115, 0.0, -1.0, 2.389e-06, 0.0, -1.0, 2.389e-06, 0.0, -1.0, 2.389e-06, 0.0, -1.0, 2.389e-06, 0.0, 0.0, 1.0, 0.0, 0.0, 1.0, 0.0, 0.0, 1.0, 0.0, 0.0, 1.0, 0.0, 1.0, -2.304e-06, 0.0, 1.0, -2.304e-06, 0.0, 1.0, -2.304e-06, 0.0, 1.0, -2.304e-06, 0.0, 1.0, -5.374e-06, 0.0, 1.0, -5.374e-06, 0.0, 1.0, -5.374e-06, 0.0, 1.0, -5.374e-06, 0.9774, 0.0, 0.2115, 0.9774, 0.0, 0.2115, 0.9774, 0.0, 0.2115, 0.9774, 0.0, 0.2115, 0.0, 1.0, 2.304e-06, 0.0, 1.0, 2.304e-06, 0.0, 1.0, 2.304e-06, 0.0, 1.0, 2.304e-06, 0.9774, 0.0, 0.2115, 0.9774, 0.0, 0.2115, 0.9774, 0.0, 0.2115, 0.9774, 0.0, 0.2115, 0.0, 1.0, 5.374e-06, 0.0, 1.0, 5.374e-06, 0.0, 1.0, 5.374e-06, 0.0, 1.0, 5.374e-06, 0.9774, 0.0, -0.2115, 0.9774, 0.0, -0.2115, 0.9774, 0.0, -0.2115, 0.9774, 0.0, -0.2115, 0.0, 0.0, 1.0, 0.0, 0.0, 1.0, 0.0, 0.0, 1.0, 0.0, 0.0, 1.0, 0.0, 1.0, -2.304e-06, 0.0, 1.0, -2.304e-06, 0.0, 1.0, -2.304e-06, 0.0, 1.0, -2.304e-06, 0.0, 1.0, -1.152e-06, 0.0, 1.0, -1.152e-06, 0.0, 1.0, -1.152e-06, 0.0, 1.0, -1.152e-06, -0.9774, 0.0, 0.2115, -0.9774, 0.0, 0.2115, -0.9774, 0.0, 0.2115, -0.9774, 0.0, 0.2115, 0.0, 0.0, -1.0, 0.0, 0.0, -1.0, 0.0, 0.0, -1.0, 0.0, 0.0, -1.0, 0.0, 1.0, 0.0, 0.0, 1.0, 0.0, 0.0, 1.0, 0.0, 0.0, 1.0, 0.0, -0.9774, 0.0, -0.2115, -0.9774, 0.0, -0.2115, -0.9774, 0.0, -0.2115, -0.9774, 0.0, -0.2115, 0.0, 1.0, 4.661e-07, 0.0, 1.0, 4.661e-07, 0.0, 1.0, 4.661e-07, 0.0, 1.0, 4.661e-07, 0.0, 1.0, 4.661e-07, 0.9961, -0.0104, -0.08815, 0.9961, -0.0104, -0.08815, 0.9961, -0.0104, -0.08815, 0.9961, -0.0104, -0.08815, 0.0, 0.0, -1.0, 0.0, 0.0, -1.0, 0.0, 0.0, -1.0, 0.0, 0.0, -1.0, 0.0, 0.0, -1.0, 0.0, 0.0, 1.0, 0.0, 0.0, 1.0, 0.0, 0.0, 1.0, 0.0, 0.0, 1.0, 0.0, 0.0, 1.0, 0.0, 0.0, 1.0, 0.0, 0.0, -1.0, 0.0, 0.0, -1.0, 0.0, 0.0, -1.0, 0.0, 0.0, -1.0, -5.321e-08, 0.0, -1.0, -5.321e-08, 0.0, -1.0, -5.321e-08, 0.0, -1.0, -5.321e-08, 0.0, -1.0, 0.0, 1.402e-07, -1.0, 0.0, 1.402e-07, -1.0, 0.0, 1.402e-07, -1.0, 0.0, 1.402e-07, -1.0, 0.0, -0.07716, -0.997, 0.0, -0.07716, -0.997, 0.0, -0.07716, -0.997, 0.0, -0.07716, -0.997, 0.0, -0.07716, -0.997, 0.0, -0.07716, -0.997, 0.0, -0.07716, -0.997, 0.0, -0.07716, -0.997, 0.0, -0.07716, -0.997, 0.0, -0.07716, -0.997, 0.0, -0.07716, -0.997, 0.0, -0.07716, -0.997])] * 3)])

# ---- objects
ob_hemi = bpy.data.objects.new('Hemi', light_hemi)
ob_cube = bpy.data.objects.new('Cube', me_cube)

# ---- transforms, parenting, visibility, modifiers, constraints
ob_hemi.location = (0.0, 0.0, 0.0)
ob_hemi.lineart.crease_threshold = 0.0
ob_cube.location = (0.0, -0.1986, 0.8907)
ob_cube.scale = (1.0, 0.9, 1.0)
ob_cube.lock_rotations_4d = False
ob_cube.empty_display_type = 'ARROWS'
ob_cube.lineart.crease_threshold = 0.0

# ---- collection membership
col_collection_1.objects.link(ob_hemi)
col_collection_1.objects.link(ob_cube)

# ---- scene / render settings (as saved in the file)
scene.frame_start = 1; scene.frame_end = 250; scene.frame_set(1)
scene.render.engine = 'BLENDER_EEVEE_NEXT'
scene.render.resolution_percentage = 50
scene.render.dither_intensity = 0.0
scene.cycles.use_denoising = False
scene.cycles.samples = 128
scene.cycles.sampling_pattern = 'TABULATED_SOBOL'
scene.cycles.light_sampling_threshold = 0.0
scene.cycles.use_adaptive_sampling = False
scene.cycles.use_light_tree = False
scene.cycles.blur_glossy = 0.0
scene.cycles.sample_clamp_indirect = 0.0
scene.view_settings.view_transform = 'Standard'
bpy.context.view_layer.update()

# ---- added for rendering (the .blend has no active camera): camera
cam_auto = bpy.data.cameras.new('AutoCamera')
cam_auto.lens = 50.0
cam_auto.sensor_width = 36.0
cam_auto.clip_end = 1000.0
ob_auto_camera = bpy.data.objects.new('AutoCamera', cam_auto)
scene.collection.objects.link(ob_auto_camera)
ob_auto_camera.location = (6.41601, -7.68349, 6.09795)
ob_auto_camera.rotation_euler = (1.09748, -7.21219e-08, 0.694738)
scene.camera = ob_auto_camera
bpy.context.view_layer.update()

